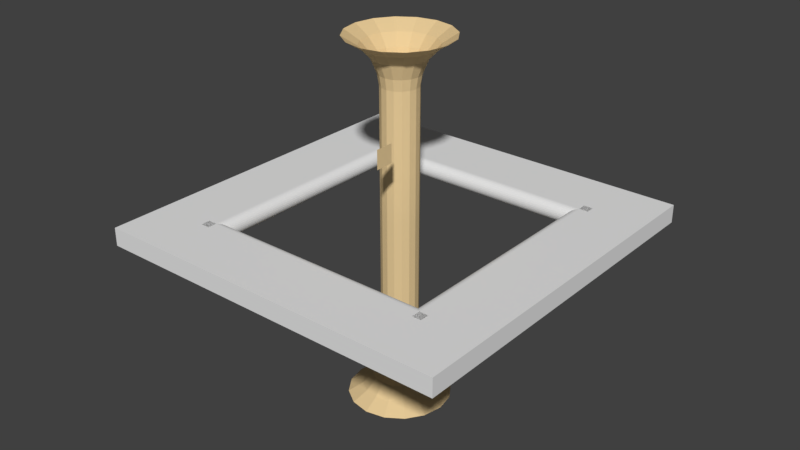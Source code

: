 # Source: mall.blend  (saved by Blender 2.78.0; exported with 4.5.12 LTS)
import bpy
from mathutils import Matrix  # noqa: F401  (used for matrix-valued properties, if any)

bpy.ops.wm.read_factory_settings(use_empty=True)
scene = bpy.context.scene
scene.name = 'Scene'

# ---- collections
col_collection_1 = bpy.data.collections.new('Collection 1'); scene.collection.children.link(col_collection_1)

# ---- materials (node trees are filled in below, after node groups)
mat_material_002 = bpy.data.materials.new('Material.002')
mat_material_002.alpha_threshold = 0.0
mat_material_002.use_transparent_shadow = False
mat_material_002.roughness = 0.5
mat_floor_mall = bpy.data.materials.new('FLOOR_MALL')
mat_floor_mall.alpha_threshold = 0.0
mat_floor_mall.use_transparent_shadow = False
mat_floor_mall.diffuse_color = (0.8, 0.5975, 0.3148, 1.0)
mat_floor_mall.roughness = 0.5

# ---- material node trees

# ---- world
world_world = bpy.data.worlds.new('World'); scene.world = world_world
world_world.color = (0.05088, 0.05088, 0.05088)
world_world.use_sun_shadow = False
world_world.sun_shadow_jitter_overblur = 0.0
world_world.cycles.sampling_method = 'MANUAL'

# ---- meshes
me_block_0_32_32_32_001 = bpy.data.meshes.new('Block_0_32_32_32.001')
me_block_0_32_32_32_001.from_pydata([(-16.0, -16.0, -16.0), (-16.0, -16.0, 16.0), (-16.0, 16.0, -16.0), (-16.0, 16.0, 16.0), (-16.0, -16.0, 0.0), (-16.0, 16.0, 0.0), (0.0, 16.0, 16.0), (0.0, -16.0, 16.0), (0.0, -16.0, 0.0), (0.0, 16.0, 0.0), (3.121, 16.0, 15.69), (3.121, -16.0, 15.69), (6.123, 16.0, 14.78), (6.123, -16.0, 14.78), (8.889, 16.0, 13.3), (8.889, -16.0, 13.3), (11.31, 16.0, 11.31), (11.31, -16.0, 11.31), (13.3, 16.0, 8.889), (13.3, -16.0, 8.889), (14.78, 16.0, 6.123), (14.78, -16.0, 6.123), (15.69, 16.0, 3.121), (15.69, -16.0, 3.121), (16.0, 16.0, 3.815e-06), (16.0, -16.0, 0.0), (15.69, 16.0, -3.121), (15.69, -16.0, -3.121), (14.78, 16.0, -6.123), (14.78, -16.0, -6.123), (13.3, 16.0, -8.889), (13.3, -16.0, -8.889), (11.31, 16.0, -11.31), (11.31, -16.0, -11.31), (8.889, 16.0, -13.3), (8.889, -16.0, -13.3), (6.123, 16.0, -14.78), (6.123, -16.0, -14.78), (3.121, 16.0, -15.69), (3.121, -16.0, -15.69), (-3.815e-06, 16.0, -16.0), (-3.815e-06, -16.0, -16.0)], [], [(4, 5, 2, 0), (8, 4, 0, 41), (7, 6, 3, 1), (7, 1, 4, 8), (1, 3, 5, 4), (3, 6, 9, 5), (0, 2, 40, 41), (5, 9, 40, 2), (6, 7, 11, 10), (10, 11, 13, 12), (12, 13, 15, 14), (14, 15, 17, 16), (16, 17, 19, 18), (18, 19, 21, 20), (20, 21, 23, 22), (22, 23, 25, 24), (24, 25, 27, 26), (26, 27, 29, 28), (28, 29, 31, 30), (30, 31, 33, 32), (32, 33, 35, 34), (34, 35, 37, 36), (36, 37, 39, 38), (38, 39, 41, 40), (9, 6, 10, 12, 14, 16, 18, 20, 22, 24, 26, 28, 30, 32, 34, 36, 38, 40), (7, 8, 41, 39, 37, 35, 33, 31, 29, 27, 25, 23, 21, 19, 17, 15, 13, 11)])
_uv = me_block_0_32_32_32_001.uv_layers.new(name='UVMap')
_uv.uv.foreach_set('vector', [0.0, 0.5, 1.0, 0.5, 1.0, 1.0, 0.0, 1.0, 0.5, 0.5, 1.0, 0.5, 1.0, 1.0, 0.5, 1.0, 0.0, 0.5, 1.0, 0.5, 1.0, 1.0, 0.0, 1.0, 0.5, 0.0, 1.0, 0.0, 1.0, 0.5, 0.5, 0.5, 0.0, 0.0, 1.0, 0.0, 1.0, 0.5, 0.0, 0.5, 0.0, 0.0, 0.5, 0.0, 0.5, 0.5, 0.0, 0.5, 0.0, 0.0, 1.0, 0.0, 1.0, 0.5, 0.0, 0.5, 0.0, 0.5, 0.5, 0.5, 0.5, 1.0, 0.0, 1.0, 0.0, 0.0, 0.0, 0.0, 0.0, 0.0, 0.0, 0.0, 0.0, 0.0, 0.0, 0.0, 0.0, 0.0, 0.0, 0.0, 0.0, 0.0, 0.0, 0.0, 0.0, 0.0, 0.0, 0.0, 0.0, 0.0, 0.0, 0.0, 0.0, 0.0, 0.0, 0.0, 0.0, 0.0, 0.0, 0.0, 0.0, 0.0, 0.0, 0.0, 0.0, 0.0, 0.0, 0.0, 0.0, 0.0, 0.0, 0.0, 0.0, 0.0, 0.0, 0.0, 0.0, 0.0, 0.0, 0.0, 0.0, 0.0, 0.0, 0.0, 0.0, 0.0, 0.0, 0.0, 0.0, 0.0, 0.0, 0.0, 0.0, 0.0, 0.0, 0.0, 0.0, 0.0, 0.0, 0.0, 0.0, 0.0, 0.0, 0.0, 0.0, 0.0, 0.0, 0.0, 0.0, 0.0, 0.0, 0.0, 0.0, 0.0, 0.0, 0.0, 0.0, 0.0, 0.0, 0.0, 0.0, 0.0, 0.0, 0.0, 0.0, 0.0, 0.0, 0.0, 0.0, 0.0, 0.0, 0.0, 0.0, 0.0, 0.0, 0.0, 0.0, 0.0, 0.0, 0.0, 0.0, 0.0, 0.0, 0.0, 0.0, 0.0, 0.0, 0.0, 0.0, 0.0, 0.0, 0.0, 0.5, 0.5, 0.0, 0.0, 0.0, 0.0, 0.0, 0.0, 0.0, 0.0, 0.0, 0.0, 0.0, 0.0, 0.0, 0.0, 0.0, 0.0, 0.0, 0.0, 0.0, 0.0, 0.0, 0.0, 0.0, 0.0, 0.0, 0.0, 0.0, 0.0, 0.0, 0.0, 0.0, 0.0, 0.5, 1.0, 0.0, 0.0, 0.5, 0.5, 0.0, 0.0, 0.0, 0.0, 0.0, 0.0, 0.0, 0.0, 0.0, 0.0, 0.0, 0.0, 0.0, 0.0, 0.0, 0.0, 0.0, 0.0, 0.0, 0.0, 0.0, 0.0, 0.0, 0.0, 0.0, 0.0, 0.0, 0.0, 0.0, 0.0, 0.0, 0.0])
me_block_0_32_32_32_001.materials.append(mat_material_002)
me_block_0_32_32_32_001.use_remesh_preserve_volume = False
me_block_0_32_32_32_001.use_remesh_preserve_attributes = False
me_block_0_32_32_32_001.use_mirror_vertex_groups = False
me_block_0_32_32_32_001.update()
me_block_0_32_32_32 = bpy.data.meshes.new('Block_0_32_32_32')
me_block_0_32_32_32.from_pydata([(-16.0, -16.0, -16.0), (-16.0, -16.0, 16.0), (-16.0, 16.0, -16.0), (-16.0, 16.0, 16.0), (16.0, -16.0, -16.0), (16.0, -16.0, 16.0), (16.0, 16.0, -16.0), (16.0, 16.0, 16.0)], [], [(1, 3, 2, 0), (3, 7, 6, 2), (7, 5, 4, 6), (5, 1, 0, 4), (0, 2, 6, 4), (5, 7, 3, 1)])
_uv = me_block_0_32_32_32.uv_layers.new(name='UVMap')
_uv.uv.foreach_set('vector', [0.0, 0.0, 1.0, 0.0, 1.0, 1.0, 0.0, 1.0, 0.0, 0.0, 1.0, 0.0, 1.0, 1.0, 0.0, 1.0, 0.0, 0.0, 1.0, 0.0, 1.0, 1.0, 0.0, 1.0, 0.0, 0.0, 1.0, 0.0, 1.0, 1.0, 0.0, 1.0, 0.0, 0.0, 1.0, 0.0, 1.0, 1.0, 0.0, 1.0, 0.0, 0.0, 1.0, 0.0, 1.0, 1.0, 0.0, 1.0])
me_block_0_32_32_32.materials.append(mat_material_002)
me_block_0_32_32_32.use_remesh_preserve_volume = False
me_block_0_32_32_32.use_remesh_preserve_attributes = False
me_block_0_32_32_32.use_mirror_vertex_groups = False
me_block_0_32_32_32.update()
me_cylinder_001 = bpy.data.meshes.new('Cylinder.001')
me_cylinder_001.from_pydata([(0.0, 32.0, -16.0), (0.0, 32.0, 16.0), (12.25, 29.56, -16.0), (12.25, 29.56, 16.0), (22.63, 22.63, -16.0), (22.63, 22.63, 16.0), (29.56, 12.25, -16.0), (29.56, 12.25, 16.0), (32.0, -1.399e-06, -16.0), (32.0, -1.399e-06, 16.0), (29.56, -12.25, -16.0), (29.56, -12.25, 16.0), (22.63, -22.63, -16.0), (22.63, -22.63, 16.0), (12.25, -29.56, -16.0), (12.25, -29.56, 16.0), (4.832e-06, -32.0, -16.0), (4.832e-06, -32.0, 16.0), (-12.25, -29.56, -16.0), (-12.25, -29.56, 16.0), (-22.63, -22.63, -16.0), (-22.63, -22.63, 16.0), (-29.56, -12.25, -16.0), (-29.56, -12.25, 16.0), (-32.0, 3.816e-07, -16.0), (-32.0, 3.816e-07, 16.0), (-29.56, 12.25, -16.0), (-29.56, 12.25, 16.0), (-22.63, 22.63, -16.0), (-22.63, 22.63, 16.0), (-12.25, 29.56, -16.0), (-12.25, 29.56, 16.0), (0.0, 35.2, -35.2), (13.47, 32.52, -35.2), (24.89, 24.89, -35.2), (32.52, 13.47, -35.2), (35.2, -1.539e-06, -35.2), (32.52, -13.47, -35.2), (24.89, -24.89, -35.2), (13.47, -32.52, -35.2), (5.315e-06, -35.2, -35.2), (-13.47, -32.52, -35.2), (-24.89, -24.89, -35.2), (-32.52, -13.47, -35.2), (-35.2, 4.198e-07, -35.2), (-32.52, 13.47, -35.2), (-24.89, 24.89, -35.2), (-13.47, 32.52, -35.2), (0.0, 45.76, -60.8), (17.51, 42.28, -60.8), (32.36, 32.36, -60.8), (42.28, 17.51, -60.8), (45.76, -2e-06, -60.8), (42.28, -17.51, -60.8), (32.36, -32.36, -60.8), (17.51, -42.28, -60.8), (6.91e-06, -45.76, -60.8), (-17.51, -42.28, -60.8), (-32.36, -32.36, -60.8), (-42.28, -17.51, -60.8), (-45.76, 5.457e-07, -60.8), (-42.28, 17.51, -60.8), (-32.36, 32.36, -60.8), (-17.51, 42.28, -60.8), (0.0, 64.06, -80.0), (24.52, 59.19, -80.0), (45.3, 45.3, -80.0), (59.19, 24.52, -80.0), (64.06, -2.8e-06, -80.0), (59.19, -24.52, -80.0), (45.3, -45.3, -80.0), (24.52, -59.19, -80.0), (9.673e-06, -64.06, -80.0), (-24.52, -59.19, -80.0), (-45.3, -45.3, -80.0), (-59.19, -24.52, -80.0), (-64.06, 7.64e-07, -80.0), (-59.19, 24.52, -80.0), (-45.3, 45.3, -80.0), (-24.52, 59.19, -80.0), (0.0, 89.69, -96.0), (34.32, 82.86, -96.0), (63.42, 63.42, -96.0), (82.86, 34.32, -96.0), (89.69, -3.92e-06, -96.0), (82.86, -34.32, -96.0), (63.42, -63.42, -96.0), (34.32, -82.86, -96.0), (1.354e-05, -89.69, -96.0), (-34.32, -82.86, -96.0), (-63.42, -63.42, -96.0), (-82.86, -34.32, -96.0), (-89.69, 1.07e-06, -96.0), (-82.86, 34.32, -96.0), (-63.42, 63.42, -96.0), (-34.32, 82.86, -96.0)], [], [(0, 1, 3, 2), (2, 3, 5, 4), (4, 5, 7, 6), (6, 7, 9, 8), (8, 9, 11, 10), (10, 11, 13, 12), (12, 13, 15, 14), (14, 15, 17, 16), (16, 17, 19, 18), (18, 19, 21, 20), (20, 21, 23, 22), (22, 23, 25, 24), (24, 25, 27, 26), (26, 27, 29, 28), (28, 29, 31, 30), (30, 31, 1, 0), (10, 12, 38, 37), (20, 22, 43, 42), (30, 0, 32, 47), (6, 8, 36, 35), (16, 18, 41, 40), (26, 28, 46, 45), (2, 4, 34, 33), (12, 14, 39, 38), (22, 24, 44, 43), (8, 10, 37, 36), (18, 20, 42, 41), (28, 30, 47, 46), (4, 6, 35, 34), (14, 16, 40, 39), (24, 26, 45, 44), (0, 2, 33, 32), (37, 38, 54, 53), (45, 46, 62, 61), (38, 39, 55, 54), (46, 47, 63, 62), (39, 40, 56, 55), (32, 33, 49, 48), (47, 32, 48, 63), (40, 41, 57, 56), (33, 34, 50, 49), (41, 42, 58, 57), (34, 35, 51, 50), (42, 43, 59, 58), (35, 36, 52, 51), (43, 44, 60, 59), (36, 37, 53, 52), (44, 45, 61, 60), (58, 59, 75, 74), (51, 52, 68, 67), (59, 60, 76, 75), (52, 53, 69, 68), (60, 61, 77, 76), (53, 54, 70, 69), (61, 62, 78, 77), (54, 55, 71, 70), (62, 63, 79, 78), (55, 56, 72, 71), (48, 49, 65, 64), (63, 48, 64, 79), (56, 57, 73, 72), (49, 50, 66, 65), (57, 58, 74, 73), (50, 51, 67, 66), (64, 65, 81, 80), (79, 64, 80, 95), (72, 73, 89, 88), (65, 66, 82, 81), (73, 74, 90, 89), (66, 67, 83, 82), (74, 75, 91, 90), (67, 68, 84, 83), (75, 76, 92, 91), (68, 69, 85, 84), (76, 77, 93, 92), (69, 70, 86, 85), (77, 78, 94, 93), (70, 71, 87, 86), (78, 79, 95, 94), (71, 72, 88, 87)])
_uv = me_cylinder_001.uv_layers.new(name='UVMap')
_uv.uv.foreach_set('vector', [0.0, 0.0, 1.0, 0.0, 1.0, 1.0, 0.0, 1.0, 0.0, 0.0, 1.0, 0.0, 1.0, 1.0, 0.0, 1.0, 0.0, 0.0, 1.0, 0.0, 1.0, 1.0, 0.0, 1.0, 0.0, 0.0, 1.0, 0.0, 1.0, 1.0, 0.0, 1.0, 0.0, 0.0, 1.0, 0.0, 1.0, 1.0, 0.0, 1.0, 0.0, 0.0, 1.0, 0.0, 1.0, 1.0, 0.0, 1.0, 0.0, 0.0, 1.0, 0.0, 1.0, 1.0, 0.0, 1.0, 0.0, 0.0, 1.0, 0.0, 1.0, 1.0, 0.0, 1.0, 0.0, 0.0, 1.0, 0.0, 1.0, 1.0, 0.0, 1.0, 0.0, 0.0, 1.0, 0.0, 1.0, 1.0, 0.0, 1.0, 0.0, 0.0, 1.0, 0.0, 1.0, 1.0, 0.0, 1.0, 0.0, 0.0, 1.0, 0.0, 1.0, 1.0, 0.0, 1.0, 0.0, 0.0, 1.0, 0.0, 1.0, 1.0, 0.0, 1.0, 0.0, 0.0, 1.0, 0.0, 1.0, 1.0, 0.0, 1.0, 0.0, 0.0, 1.0, 0.0, 1.0, 1.0, 0.0, 1.0, 0.0, 0.0, 1.0, 0.0, 1.0, 1.0, 0.0, 1.0, 0.0, 0.0, 1.0, 0.0, 1.0, 1.0, 0.0, 1.0, 0.0, 0.0, 1.0, 0.0, 1.0, 1.0, 0.0, 1.0, 0.0, 0.0, 1.0, 0.0, 1.0, 1.0, 0.0, 1.0, 0.0, 0.0, 1.0, 0.0, 1.0, 1.0, 0.0, 1.0, 0.0, 0.0, 1.0, 0.0, 1.0, 1.0, 0.0, 1.0, 0.0, 0.0, 1.0, 0.0, 1.0, 1.0, 0.0, 1.0, 0.0, 0.0, 1.0, 0.0, 1.0, 1.0, 0.0, 1.0, 0.0, 0.0, 1.0, 0.0, 1.0, 1.0, 0.0, 1.0, 0.0, 0.0, 1.0, 0.0, 1.0, 1.0, 0.0, 1.0, 0.0, 0.0, 1.0, 0.0, 1.0, 1.0, 0.0, 1.0, 0.0, 0.0, 1.0, 0.0, 1.0, 1.0, 0.0, 1.0, 0.0, 0.0, 1.0, 0.0, 1.0, 1.0, 0.0, 1.0, 0.0, 0.0, 1.0, 0.0, 1.0, 1.0, 0.0, 1.0, 0.0, 0.0, 1.0, 0.0, 1.0, 1.0, 0.0, 1.0, 0.0, 0.0, 1.0, 0.0, 1.0, 1.0, 0.0, 1.0, 0.0, 0.0, 1.0, 0.0, 1.0, 1.0, 0.0, 1.0, 0.0, 0.0, 1.0, 0.0, 1.0, 1.0, 0.0, 1.0, 0.0, 0.0, 1.0, 0.0, 1.0, 1.0, 0.0, 1.0, 0.0, 0.0, 1.0, 0.0, 1.0, 1.0, 0.0, 1.0, 0.0, 0.0, 1.0, 0.0, 1.0, 1.0, 0.0, 1.0, 0.0, 0.0, 1.0, 0.0, 1.0, 1.0, 0.0, 1.0, 0.0, 0.0, 1.0, 0.0, 1.0, 1.0, 0.0, 1.0, 0.0, 0.0, 1.0, 0.0, 1.0, 1.0, 0.0, 1.0, 0.0, 0.0, 1.0, 0.0, 1.0, 1.0, 0.0, 1.0, 0.0, 0.0, 1.0, 0.0, 1.0, 1.0, 0.0, 1.0, 0.0, 0.0, 1.0, 0.0, 1.0, 1.0, 0.0, 1.0, 0.0, 0.0, 1.0, 0.0, 1.0, 1.0, 0.0, 1.0, 0.0, 0.0, 1.0, 0.0, 1.0, 1.0, 0.0, 1.0, 0.0, 0.0, 1.0, 0.0, 1.0, 1.0, 0.0, 1.0, 0.0, 0.0, 1.0, 0.0, 1.0, 1.0, 0.0, 1.0, 0.0, 0.0, 1.0, 0.0, 1.0, 1.0, 0.0, 1.0, 0.0, 0.0, 1.0, 0.0, 1.0, 1.0, 0.0, 1.0, 0.0, 0.0, 1.0, 0.0, 1.0, 1.0, 0.0, 1.0, 0.0, 0.0, 1.0, 0.0, 1.0, 1.0, 0.0, 1.0, 0.0, 0.0, 1.0, 0.0, 1.0, 1.0, 0.0, 1.0, 0.0, 0.0, 1.0, 0.0, 1.0, 1.0, 0.0, 1.0, 0.0, 0.0, 1.0, 0.0, 1.0, 1.0, 0.0, 1.0, 0.0, 0.0, 1.0, 0.0, 1.0, 1.0, 0.0, 1.0, 0.0, 0.0, 1.0, 0.0, 1.0, 1.0, 0.0, 1.0, 0.0, 0.0, 1.0, 0.0, 1.0, 1.0, 0.0, 1.0, 0.0, 0.0, 1.0, 0.0, 1.0, 1.0, 0.0, 1.0, 0.0, 0.0, 1.0, 0.0, 1.0, 1.0, 0.0, 1.0, 0.0, 0.0, 1.0, 0.0, 1.0, 1.0, 0.0, 1.0, 0.0, 0.0, 1.0, 0.0, 1.0, 1.0, 0.0, 1.0, 0.0, 0.0, 1.0, 0.0, 1.0, 1.0, 0.0, 1.0, 0.0, 0.0, 1.0, 0.0, 1.0, 1.0, 0.0, 1.0, 0.0, 0.0, 1.0, 0.0, 1.0, 1.0, 0.0, 1.0, 0.0, 0.0, 1.0, 0.0, 1.0, 1.0, 0.0, 1.0, 0.0, 0.0, 1.0, 0.0, 1.0, 1.0, 0.0, 1.0, 0.0, 0.0, 1.0, 0.0, 1.0, 1.0, 0.0, 1.0, 0.0, 0.0, 1.0, 0.0, 1.0, 1.0, 0.0, 1.0, 0.0, 0.0, 1.0, 0.0, 1.0, 1.0, 0.0, 1.0, 0.0, 0.0, 1.0, 0.0, 1.0, 1.0, 0.0, 1.0, 0.0, 0.0, 1.0, 0.0, 1.0, 1.0, 0.0, 1.0, 0.0, 0.0, 1.0, 0.0, 1.0, 1.0, 0.0, 1.0, 0.0, 0.0, 1.0, 0.0, 1.0, 1.0, 0.0, 1.0, 0.0, 0.0, 1.0, 0.0, 1.0, 1.0, 0.0, 1.0, 0.0, 0.0, 1.0, 0.0, 1.0, 1.0, 0.0, 1.0, 0.0, 0.0, 1.0, 0.0, 1.0, 1.0, 0.0, 1.0, 0.0, 0.0, 1.0, 0.0, 1.0, 1.0, 0.0, 1.0, 0.0, 0.0, 1.0, 0.0, 1.0, 1.0, 0.0, 1.0, 0.0, 0.0, 1.0, 0.0, 1.0, 1.0, 0.0, 1.0, 0.0, 0.0, 1.0, 0.0, 1.0, 1.0, 0.0, 1.0, 0.0, 0.0, 1.0, 0.0, 1.0, 1.0, 0.0, 1.0])
me_cylinder_001.materials.append(mat_floor_mall)
me_cylinder_001.use_remesh_preserve_volume = False
me_cylinder_001.use_remesh_preserve_attributes = False
me_cylinder_001.use_mirror_vertex_groups = False
me_cylinder_001.update()
me_tube_32 = bpy.data.meshes.new('TUBE_32')
me_tube_32.from_pydata([(0.0, 32.0, -16.0), (0.0, 32.0, 16.0), (12.25, 29.56, -16.0), (12.25, 29.56, 16.0), (22.63, 22.63, -16.0), (22.63, 22.63, 16.0), (29.56, 12.25, -16.0), (29.56, 12.25, 16.0), (32.0, -1.399e-06, -16.0), (32.0, -1.399e-06, 16.0), (29.56, -12.25, -16.0), (29.56, -12.25, 16.0), (22.63, -22.63, -16.0), (22.63, -22.63, 16.0), (12.25, -29.56, -16.0), (12.25, -29.56, 16.0), (4.832e-06, -32.0, -16.0), (4.832e-06, -32.0, 16.0), (-12.25, -29.56, -16.0), (-12.25, -29.56, 16.0), (-22.63, -22.63, -16.0), (-22.63, -22.63, 16.0), (-29.56, -12.25, -16.0), (-29.56, -12.25, 16.0), (-32.0, 3.816e-07, -16.0), (-32.0, 3.816e-07, 16.0), (-29.56, 12.25, -16.0), (-29.56, 12.25, 16.0), (-22.63, 22.63, -16.0), (-22.63, 22.63, 16.0), (-12.25, 29.56, -16.0), (-12.25, 29.56, 16.0)], [], [(0, 1, 3, 2), (2, 3, 5, 4), (4, 5, 7, 6), (6, 7, 9, 8), (8, 9, 11, 10), (10, 11, 13, 12), (12, 13, 15, 14), (14, 15, 17, 16), (16, 17, 19, 18), (18, 19, 21, 20), (20, 21, 23, 22), (22, 23, 25, 24), (24, 25, 27, 26), (26, 27, 29, 28), (28, 29, 31, 30), (30, 31, 1, 0)])
_uv = me_tube_32.uv_layers.new(name='UVMap')
_uv.uv.foreach_set('vector', [0.0, 0.0, 1.0, 0.0, 1.0, 1.0, 0.0, 1.0, 0.0, 0.0, 1.0, 0.0, 1.0, 1.0, 0.0, 1.0, 0.0, 0.0, 1.0, 0.0, 1.0, 1.0, 0.0, 1.0, 0.0, 0.0, 1.0, 0.0, 1.0, 1.0, 0.0, 1.0, 0.0, 0.0, 1.0, 0.0, 1.0, 1.0, 0.0, 1.0, 0.0, 0.0, 1.0, 0.0, 1.0, 1.0, 0.0, 1.0, 0.0, 0.0, 1.0, 0.0, 1.0, 1.0, 0.0, 1.0, 0.0, 0.0, 1.0, 0.0, 1.0, 1.0, 0.0, 1.0, 0.0, 0.0, 1.0, 0.0, 1.0, 1.0, 0.0, 1.0, 0.0, 0.0, 1.0, 0.0, 1.0, 1.0, 0.0, 1.0, 0.0, 0.0, 1.0, 0.0, 1.0, 1.0, 0.0, 1.0, 0.0, 0.0, 1.0, 0.0, 1.0, 1.0, 0.0, 1.0, 0.0, 0.0, 1.0, 0.0, 1.0, 1.0, 0.0, 1.0, 0.0, 0.0, 1.0, 0.0, 1.0, 1.0, 0.0, 1.0, 0.0, 0.0, 1.0, 0.0, 1.0, 1.0, 0.0, 1.0, 0.0, 0.0, 1.0, 0.0, 1.0, 1.0, 0.0, 1.0])
me_tube_32.materials.append(mat_floor_mall)
me_tube_32.use_remesh_preserve_volume = False
me_tube_32.use_remesh_preserve_attributes = False
me_tube_32.use_mirror_vertex_groups = False
me_tube_32.update()
me_cube_005 = bpy.data.meshes.new('Cube.005')
me_cube_005.from_pydata([(-0.4801, -0.4801, -0.4801), (-0.4801, -0.4801, 18.73), (-0.4801, 18.73, -0.4801), (-0.4801, 18.73, 18.73), (18.73, -0.4801, -0.4801), (18.73, -0.4801, 18.73), (18.73, 18.73, -0.4801), (18.73, 18.73, 18.73)], [(2, 4), (0, 6)], [(0, 2, 3, 1), (2, 6, 7, 3), (6, 4, 5, 7), (4, 0, 1, 5), (2, 0, 4, 6), (7, 5, 1, 3)])
me_cube_005.use_remesh_preserve_volume = False
me_cube_005.use_remesh_preserve_attributes = False
me_cube_005.use_mirror_vertex_groups = False
me_cube_005.update()
me_cube = bpy.data.meshes.new('Cube')
me_cube.from_pydata([(-16.0, -16.0, -16.0), (-16.0, 16.0, -16.0), (16.0, -16.0, -16.0), (16.0, 16.0, -16.0)], [], [(1, 0, 2, 3)])
_uv = me_cube.uv_layers.new(name='UVMap')
_uv.uv.foreach_set('vector', [-2.98e-07, -2.98e-07, 1.0, -2.98e-07, 1.0, 1.0, -2.98e-07, 1.0])
me_cube.materials.append(mat_floor_mall)
me_cube.use_remesh_preserve_volume = False
me_cube.use_remesh_preserve_attributes = False
me_cube.use_mirror_vertex_groups = False
me_cube.update()

# ---- objects
ob_block_round_055 = bpy.data.objects.new('BLOCK_ROUND.055', me_block_0_32_32_32_001)
ob_block_round_054 = bpy.data.objects.new('BLOCK_ROUND.054', me_block_0_32_32_32_001)
ob_block_round_053 = bpy.data.objects.new('BLOCK_ROUND.053', me_block_0_32_32_32_001)
ob_block_round_052 = bpy.data.objects.new('BLOCK_ROUND.052', me_block_0_32_32_32_001)
ob_block_round_051 = bpy.data.objects.new('BLOCK_ROUND.051', me_block_0_32_32_32_001)
ob_block_round_050 = bpy.data.objects.new('BLOCK_ROUND.050', me_block_0_32_32_32_001)
ob_block_round_049 = bpy.data.objects.new('BLOCK_ROUND.049', me_block_0_32_32_32_001)
ob_block_round_048 = bpy.data.objects.new('BLOCK_ROUND.048', me_block_0_32_32_32_001)
ob_block_round_047 = bpy.data.objects.new('BLOCK_ROUND.047', me_block_0_32_32_32_001)
ob_block_round_046 = bpy.data.objects.new('BLOCK_ROUND.046', me_block_0_32_32_32_001)
ob_block_round_045 = bpy.data.objects.new('BLOCK_ROUND.045', me_block_0_32_32_32_001)
ob_block_round_044 = bpy.data.objects.new('BLOCK_ROUND.044', me_block_0_32_32_32_001)
ob_block_round_043 = bpy.data.objects.new('BLOCK_ROUND.043', me_block_0_32_32_32_001)
ob_block_round_042 = bpy.data.objects.new('BLOCK_ROUND.042', me_block_0_32_32_32_001)
ob_block_round_041 = bpy.data.objects.new('BLOCK_ROUND.041', me_block_0_32_32_32_001)
ob_block_round_040 = bpy.data.objects.new('BLOCK_ROUND.040', me_block_0_32_32_32_001)
ob_block_round_039 = bpy.data.objects.new('BLOCK_ROUND.039', me_block_0_32_32_32_001)
ob_block_round_038 = bpy.data.objects.new('BLOCK_ROUND.038', me_block_0_32_32_32_001)
ob_block_round_037 = bpy.data.objects.new('BLOCK_ROUND.037', me_block_0_32_32_32_001)
ob_block_round_036 = bpy.data.objects.new('BLOCK_ROUND.036', me_block_0_32_32_32_001)
ob_block_round_035 = bpy.data.objects.new('BLOCK_ROUND.035', me_block_0_32_32_32_001)
ob_block_round_034 = bpy.data.objects.new('BLOCK_ROUND.034', me_block_0_32_32_32_001)
ob_block_round_033 = bpy.data.objects.new('BLOCK_ROUND.033', me_block_0_32_32_32_001)
ob_block_round_032 = bpy.data.objects.new('BLOCK_ROUND.032', me_block_0_32_32_32_001)
ob_block_round_031 = bpy.data.objects.new('BLOCK_ROUND.031', me_block_0_32_32_32_001)
ob_block_round_030 = bpy.data.objects.new('BLOCK_ROUND.030', me_block_0_32_32_32_001)
ob_block_round_029 = bpy.data.objects.new('BLOCK_ROUND.029', me_block_0_32_32_32_001)
ob_block_round_028 = bpy.data.objects.new('BLOCK_ROUND.028', me_block_0_32_32_32_001)
ob_block_round_027 = bpy.data.objects.new('BLOCK_ROUND.027', me_block_0_32_32_32_001)
ob_block_round_026 = bpy.data.objects.new('BLOCK_ROUND.026', me_block_0_32_32_32_001)
ob_block_round_025 = bpy.data.objects.new('BLOCK_ROUND.025', me_block_0_32_32_32_001)
ob_block_round_024 = bpy.data.objects.new('BLOCK_ROUND.024', me_block_0_32_32_32_001)
ob_block_round_023 = bpy.data.objects.new('BLOCK_ROUND.023', me_block_0_32_32_32_001)
ob_block_round_022 = bpy.data.objects.new('BLOCK_ROUND.022', me_block_0_32_32_32_001)
ob_block_round_021 = bpy.data.objects.new('BLOCK_ROUND.021', me_block_0_32_32_32_001)
ob_block_round_020 = bpy.data.objects.new('BLOCK_ROUND.020', me_block_0_32_32_32_001)
ob_block_round_019 = bpy.data.objects.new('BLOCK_ROUND.019', me_block_0_32_32_32_001)
ob_block_round_018 = bpy.data.objects.new('BLOCK_ROUND.018', me_block_0_32_32_32_001)
ob_block_round_017 = bpy.data.objects.new('BLOCK_ROUND.017', me_block_0_32_32_32_001)
ob_block_round_016 = bpy.data.objects.new('BLOCK_ROUND.016', me_block_0_32_32_32_001)
ob_block_round_015 = bpy.data.objects.new('BLOCK_ROUND.015', me_block_0_32_32_32_001)
ob_block_round_014 = bpy.data.objects.new('BLOCK_ROUND.014', me_block_0_32_32_32_001)
ob_block_round_013 = bpy.data.objects.new('BLOCK_ROUND.013', me_block_0_32_32_32_001)
ob_block_round_012 = bpy.data.objects.new('BLOCK_ROUND.012', me_block_0_32_32_32_001)
ob_block_0_32_32_32_256 = bpy.data.objects.new('Block_0_32_32_32.256', me_block_0_32_32_32)
ob_block_round_011 = bpy.data.objects.new('BLOCK_ROUND.011', me_block_0_32_32_32_001)
ob_block_round_010 = bpy.data.objects.new('BLOCK_ROUND.010', me_block_0_32_32_32_001)
ob_block_round_009 = bpy.data.objects.new('BLOCK_ROUND.009', me_block_0_32_32_32_001)
ob_block_round_008 = bpy.data.objects.new('BLOCK_ROUND.008', me_block_0_32_32_32_001)
ob_block_round_007 = bpy.data.objects.new('BLOCK_ROUND.007', me_block_0_32_32_32_001)
ob_block_round_006 = bpy.data.objects.new('BLOCK_ROUND.006', me_block_0_32_32_32_001)
ob_block_round_005 = bpy.data.objects.new('BLOCK_ROUND.005', me_block_0_32_32_32_001)
ob_block_round_004 = bpy.data.objects.new('BLOCK_ROUND.004', me_block_0_32_32_32_001)
ob_block_round_003 = bpy.data.objects.new('BLOCK_ROUND.003', me_block_0_32_32_32_001)
ob_block_round_002 = bpy.data.objects.new('BLOCK_ROUND.002', me_block_0_32_32_32_001)
ob_block_round_001 = bpy.data.objects.new('BLOCK_ROUND.001', me_block_0_32_32_32_001)
ob_block_round = bpy.data.objects.new('BLOCK_ROUND', me_block_0_32_32_32_001)
ob_block_0_32_32_32_255 = bpy.data.objects.new('Block_0_32_32_32.255', me_block_0_32_32_32)
ob_block_0_32_32_32_254 = bpy.data.objects.new('Block_0_32_32_32.254', me_block_0_32_32_32)
ob_block_0_32_32_32_253 = bpy.data.objects.new('Block_0_32_32_32.253', me_block_0_32_32_32)
ob_block_0_32_32_32_250 = bpy.data.objects.new('Block_0_32_32_32.250', me_block_0_32_32_32)
ob_block_0_32_32_32_249 = bpy.data.objects.new('Block_0_32_32_32.249', me_block_0_32_32_32)
ob_block_0_32_32_32_248 = bpy.data.objects.new('Block_0_32_32_32.248', me_block_0_32_32_32)
ob_block_0_32_32_32_246 = bpy.data.objects.new('Block_0_32_32_32.246', me_block_0_32_32_32)
ob_block_0_32_32_32_245 = bpy.data.objects.new('Block_0_32_32_32.245', me_block_0_32_32_32)
ob_block_0_32_32_32_244 = bpy.data.objects.new('Block_0_32_32_32.244', me_block_0_32_32_32)
ob_block_0_32_32_32_243 = bpy.data.objects.new('Block_0_32_32_32.243', me_block_0_32_32_32)
ob_block_0_32_32_32_242 = bpy.data.objects.new('Block_0_32_32_32.242', me_block_0_32_32_32)
ob_block_0_32_32_32_241 = bpy.data.objects.new('Block_0_32_32_32.241', me_block_0_32_32_32)
ob_block_0_32_32_32_238 = bpy.data.objects.new('Block_0_32_32_32.238', me_block_0_32_32_32)
ob_block_0_32_32_32_237 = bpy.data.objects.new('Block_0_32_32_32.237', me_block_0_32_32_32)
ob_block_0_32_32_32_236 = bpy.data.objects.new('Block_0_32_32_32.236', me_block_0_32_32_32)
ob_block_0_32_32_32_235 = bpy.data.objects.new('Block_0_32_32_32.235', me_block_0_32_32_32)
ob_block_0_32_32_32_234 = bpy.data.objects.new('Block_0_32_32_32.234', me_block_0_32_32_32)
ob_block_0_32_32_32_233 = bpy.data.objects.new('Block_0_32_32_32.233', me_block_0_32_32_32)
ob_block_0_32_32_32_230 = bpy.data.objects.new('Block_0_32_32_32.230', me_block_0_32_32_32)
ob_block_0_32_32_32_229 = bpy.data.objects.new('Block_0_32_32_32.229', me_block_0_32_32_32)
ob_block_0_32_32_32_228 = bpy.data.objects.new('Block_0_32_32_32.228', me_block_0_32_32_32)
ob_block_0_32_32_32_227 = bpy.data.objects.new('Block_0_32_32_32.227', me_block_0_32_32_32)
ob_block_0_32_32_32_226 = bpy.data.objects.new('Block_0_32_32_32.226', me_block_0_32_32_32)
ob_block_0_32_32_32_225 = bpy.data.objects.new('Block_0_32_32_32.225', me_block_0_32_32_32)
ob_block_0_32_32_32_222 = bpy.data.objects.new('Block_0_32_32_32.222', me_block_0_32_32_32)
ob_block_0_32_32_32_221 = bpy.data.objects.new('Block_0_32_32_32.221', me_block_0_32_32_32)
ob_block_0_32_32_32_220 = bpy.data.objects.new('Block_0_32_32_32.220', me_block_0_32_32_32)
ob_block_0_32_32_32_219 = bpy.data.objects.new('Block_0_32_32_32.219', me_block_0_32_32_32)
ob_block_0_32_32_32_218 = bpy.data.objects.new('Block_0_32_32_32.218', me_block_0_32_32_32)
ob_block_0_32_32_32_217 = bpy.data.objects.new('Block_0_32_32_32.217', me_block_0_32_32_32)
ob_block_0_32_32_32_214 = bpy.data.objects.new('Block_0_32_32_32.214', me_block_0_32_32_32)
ob_block_0_32_32_32_213 = bpy.data.objects.new('Block_0_32_32_32.213', me_block_0_32_32_32)
ob_block_0_32_32_32_212 = bpy.data.objects.new('Block_0_32_32_32.212', me_block_0_32_32_32)
ob_block_0_32_32_32_211 = bpy.data.objects.new('Block_0_32_32_32.211', me_block_0_32_32_32)
ob_block_0_32_32_32_210 = bpy.data.objects.new('Block_0_32_32_32.210', me_block_0_32_32_32)
ob_block_0_32_32_32_209 = bpy.data.objects.new('Block_0_32_32_32.209', me_block_0_32_32_32)
ob_block_0_32_32_32_207 = bpy.data.objects.new('Block_0_32_32_32.207', me_block_0_32_32_32)
ob_block_0_32_32_32_206 = bpy.data.objects.new('Block_0_32_32_32.206', me_block_0_32_32_32)
ob_block_0_32_32_32_205 = bpy.data.objects.new('Block_0_32_32_32.205', me_block_0_32_32_32)
ob_block_0_32_32_32_202 = bpy.data.objects.new('Block_0_32_32_32.202', me_block_0_32_32_32)
ob_block_0_32_32_32_201 = bpy.data.objects.new('Block_0_32_32_32.201', me_block_0_32_32_32)
ob_block_0_32_32_32_200 = bpy.data.objects.new('Block_0_32_32_32.200', me_block_0_32_32_32)
ob_block_0_32_32_32_199 = bpy.data.objects.new('Block_0_32_32_32.199', me_block_0_32_32_32)
ob_block_0_32_32_32_198 = bpy.data.objects.new('Block_0_32_32_32.198', me_block_0_32_32_32)
ob_block_0_32_32_32_197 = bpy.data.objects.new('Block_0_32_32_32.197', me_block_0_32_32_32)
ob_block_0_32_32_32_194 = bpy.data.objects.new('Block_0_32_32_32.194', me_block_0_32_32_32)
ob_block_0_32_32_32_193 = bpy.data.objects.new('Block_0_32_32_32.193', me_block_0_32_32_32)
ob_block_0_32_32_32_192 = bpy.data.objects.new('Block_0_32_32_32.192', me_block_0_32_32_32)
ob_block_0_32_32_32_191 = bpy.data.objects.new('Block_0_32_32_32.191', me_block_0_32_32_32)
ob_block_0_32_32_32_190 = bpy.data.objects.new('Block_0_32_32_32.190', me_block_0_32_32_32)
ob_block_0_32_32_32_189 = bpy.data.objects.new('Block_0_32_32_32.189', me_block_0_32_32_32)
ob_block_0_32_32_32_186 = bpy.data.objects.new('Block_0_32_32_32.186', me_block_0_32_32_32)
ob_block_0_32_32_32_185 = bpy.data.objects.new('Block_0_32_32_32.185', me_block_0_32_32_32)
ob_block_0_32_32_32_184 = bpy.data.objects.new('Block_0_32_32_32.184', me_block_0_32_32_32)
ob_block_0_32_32_32_183 = bpy.data.objects.new('Block_0_32_32_32.183', me_block_0_32_32_32)
ob_block_0_32_32_32_182 = bpy.data.objects.new('Block_0_32_32_32.182', me_block_0_32_32_32)
ob_block_0_32_32_32_181 = bpy.data.objects.new('Block_0_32_32_32.181', me_block_0_32_32_32)
ob_block_0_32_32_32_178 = bpy.data.objects.new('Block_0_32_32_32.178', me_block_0_32_32_32)
ob_block_0_32_32_32_177 = bpy.data.objects.new('Block_0_32_32_32.177', me_block_0_32_32_32)
ob_block_0_32_32_32_176 = bpy.data.objects.new('Block_0_32_32_32.176', me_block_0_32_32_32)
ob_block_0_32_32_32_175 = bpy.data.objects.new('Block_0_32_32_32.175', me_block_0_32_32_32)
ob_block_0_32_32_32_174 = bpy.data.objects.new('Block_0_32_32_32.174', me_block_0_32_32_32)
ob_block_0_32_32_32_173 = bpy.data.objects.new('Block_0_32_32_32.173', me_block_0_32_32_32)
ob_block_0_32_32_32_170 = bpy.data.objects.new('Block_0_32_32_32.170', me_block_0_32_32_32)
ob_block_0_32_32_32_169 = bpy.data.objects.new('Block_0_32_32_32.169', me_block_0_32_32_32)
ob_block_0_32_32_32_168 = bpy.data.objects.new('Block_0_32_32_32.168', me_block_0_32_32_32)
ob_block_0_32_32_32_166 = bpy.data.objects.new('Block_0_32_32_32.166', me_block_0_32_32_32)
ob_block_0_32_32_32_165 = bpy.data.objects.new('Block_0_32_32_32.165', me_block_0_32_32_32)
ob_block_0_32_32_32_164 = bpy.data.objects.new('Block_0_32_32_32.164', me_block_0_32_32_32)
ob_block_0_32_32_32_163 = bpy.data.objects.new('Block_0_32_32_32.163', me_block_0_32_32_32)
ob_block_0_32_32_32_162 = bpy.data.objects.new('Block_0_32_32_32.162', me_block_0_32_32_32)
ob_block_0_32_32_32_161 = bpy.data.objects.new('Block_0_32_32_32.161', me_block_0_32_32_32)
ob_block_0_32_32_32_159 = bpy.data.objects.new('Block_0_32_32_32.159', me_block_0_32_32_32)
ob_block_0_32_32_32_158 = bpy.data.objects.new('Block_0_32_32_32.158', me_block_0_32_32_32)
ob_block_0_32_32_32_157 = bpy.data.objects.new('Block_0_32_32_32.157', me_block_0_32_32_32)
ob_block_0_32_32_32_156 = bpy.data.objects.new('Block_0_32_32_32.156', me_block_0_32_32_32)
ob_block_0_32_32_32_155 = bpy.data.objects.new('Block_0_32_32_32.155', me_block_0_32_32_32)
ob_block_0_32_32_32_154 = bpy.data.objects.new('Block_0_32_32_32.154', me_block_0_32_32_32)
ob_block_0_32_32_32_153 = bpy.data.objects.new('Block_0_32_32_32.153', me_block_0_32_32_32)
ob_block_0_32_32_32_152 = bpy.data.objects.new('Block_0_32_32_32.152', me_block_0_32_32_32)
ob_block_0_32_32_32_151 = bpy.data.objects.new('Block_0_32_32_32.151', me_block_0_32_32_32)
ob_block_0_32_32_32_150 = bpy.data.objects.new('Block_0_32_32_32.150', me_block_0_32_32_32)
ob_block_0_32_32_32_149 = bpy.data.objects.new('Block_0_32_32_32.149', me_block_0_32_32_32)
ob_block_0_32_32_32_148 = bpy.data.objects.new('Block_0_32_32_32.148', me_block_0_32_32_32)
ob_block_0_32_32_32_147 = bpy.data.objects.new('Block_0_32_32_32.147', me_block_0_32_32_32)
ob_block_0_32_32_32_146 = bpy.data.objects.new('Block_0_32_32_32.146', me_block_0_32_32_32)
ob_block_0_32_32_32_145 = bpy.data.objects.new('Block_0_32_32_32.145', me_block_0_32_32_32)
ob_block_0_32_32_32_142 = bpy.data.objects.new('Block_0_32_32_32.142', me_block_0_32_32_32)
ob_block_0_32_32_32_141 = bpy.data.objects.new('Block_0_32_32_32.141', me_block_0_32_32_32)
ob_block_0_32_32_32_140 = bpy.data.objects.new('Block_0_32_32_32.140', me_block_0_32_32_32)
ob_block_0_32_32_32_139 = bpy.data.objects.new('Block_0_32_32_32.139', me_block_0_32_32_32)
ob_block_0_32_32_32_138 = bpy.data.objects.new('Block_0_32_32_32.138', me_block_0_32_32_32)
ob_block_0_32_32_32_137 = bpy.data.objects.new('Block_0_32_32_32.137', me_block_0_32_32_32)
ob_block_0_32_32_32_134 = bpy.data.objects.new('Block_0_32_32_32.134', me_block_0_32_32_32)
ob_block_0_32_32_32_133 = bpy.data.objects.new('Block_0_32_32_32.133', me_block_0_32_32_32)
ob_block_0_32_32_32_132 = bpy.data.objects.new('Block_0_32_32_32.132', me_block_0_32_32_32)
ob_block_0_32_32_32_131 = bpy.data.objects.new('Block_0_32_32_32.131', me_block_0_32_32_32)
ob_block_0_32_32_32_130 = bpy.data.objects.new('Block_0_32_32_32.130', me_block_0_32_32_32)
ob_block_0_32_32_32_129 = bpy.data.objects.new('Block_0_32_32_32.129', me_block_0_32_32_32)
ob_block_0_32_32_32_126 = bpy.data.objects.new('Block_0_32_32_32.126', me_block_0_32_32_32)
ob_block_0_32_32_32_125 = bpy.data.objects.new('Block_0_32_32_32.125', me_block_0_32_32_32)
ob_block_0_32_32_32_124 = bpy.data.objects.new('Block_0_32_32_32.124', me_block_0_32_32_32)
ob_block_0_32_32_32_123 = bpy.data.objects.new('Block_0_32_32_32.123', me_block_0_32_32_32)
ob_block_0_32_32_32_122 = bpy.data.objects.new('Block_0_32_32_32.122', me_block_0_32_32_32)
ob_block_0_32_32_32_121 = bpy.data.objects.new('Block_0_32_32_32.121', me_block_0_32_32_32)
ob_block_0_32_32_32_118 = bpy.data.objects.new('Block_0_32_32_32.118', me_block_0_32_32_32)
ob_block_0_32_32_32_117 = bpy.data.objects.new('Block_0_32_32_32.117', me_block_0_32_32_32)
ob_block_0_32_32_32_116 = bpy.data.objects.new('Block_0_32_32_32.116', me_block_0_32_32_32)
ob_block_0_32_32_32_115 = bpy.data.objects.new('Block_0_32_32_32.115', me_block_0_32_32_32)
ob_block_0_32_32_32_114 = bpy.data.objects.new('Block_0_32_32_32.114', me_block_0_32_32_32)
ob_block_0_32_32_32_113 = bpy.data.objects.new('Block_0_32_32_32.113', me_block_0_32_32_32)
ob_block_0_32_32_32_110 = bpy.data.objects.new('Block_0_32_32_32.110', me_block_0_32_32_32)
ob_block_0_32_32_32_109 = bpy.data.objects.new('Block_0_32_32_32.109', me_block_0_32_32_32)
ob_block_0_32_32_32_108 = bpy.data.objects.new('Block_0_32_32_32.108', me_block_0_32_32_32)
ob_block_0_32_32_32_107 = bpy.data.objects.new('Block_0_32_32_32.107', me_block_0_32_32_32)
ob_block_0_32_32_32_106 = bpy.data.objects.new('Block_0_32_32_32.106', me_block_0_32_32_32)
ob_block_0_32_32_32_105 = bpy.data.objects.new('Block_0_32_32_32.105', me_block_0_32_32_32)
ob_block_0_32_32_32_102 = bpy.data.objects.new('Block_0_32_32_32.102', me_block_0_32_32_32)
ob_block_0_32_32_32_101 = bpy.data.objects.new('Block_0_32_32_32.101', me_block_0_32_32_32)
ob_block_0_32_32_32_100 = bpy.data.objects.new('Block_0_32_32_32.100', me_block_0_32_32_32)
ob_block_0_32_32_32_099 = bpy.data.objects.new('Block_0_32_32_32.099', me_block_0_32_32_32)
ob_block_0_32_32_32_098 = bpy.data.objects.new('Block_0_32_32_32.098', me_block_0_32_32_32)
ob_block_0_32_32_32_097 = bpy.data.objects.new('Block_0_32_32_32.097', me_block_0_32_32_32)
ob_block_0_32_32_32_094 = bpy.data.objects.new('Block_0_32_32_32.094', me_block_0_32_32_32)
ob_block_0_32_32_32_093 = bpy.data.objects.new('Block_0_32_32_32.093', me_block_0_32_32_32)
ob_block_0_32_32_32_092 = bpy.data.objects.new('Block_0_32_32_32.092', me_block_0_32_32_32)
ob_block_0_32_32_32_091 = bpy.data.objects.new('Block_0_32_32_32.091', me_block_0_32_32_32)
ob_block_0_32_32_32_090 = bpy.data.objects.new('Block_0_32_32_32.090', me_block_0_32_32_32)
ob_block_0_32_32_32_089 = bpy.data.objects.new('Block_0_32_32_32.089', me_block_0_32_32_32)
ob_block_0_32_32_32_087 = bpy.data.objects.new('Block_0_32_32_32.087', me_block_0_32_32_32)
ob_block_0_32_32_32_086 = bpy.data.objects.new('Block_0_32_32_32.086', me_block_0_32_32_32)
ob_block_0_32_32_32_085 = bpy.data.objects.new('Block_0_32_32_32.085', me_block_0_32_32_32)
ob_block_0_32_32_32_084 = bpy.data.objects.new('Block_0_32_32_32.084', me_block_0_32_32_32)
ob_block_0_32_32_32_083 = bpy.data.objects.new('Block_0_32_32_32.083', me_block_0_32_32_32)
ob_block_0_32_32_32_082 = bpy.data.objects.new('Block_0_32_32_32.082', me_block_0_32_32_32)
ob_block_0_32_32_32_081 = bpy.data.objects.new('Block_0_32_32_32.081', me_block_0_32_32_32)
ob_block_0_32_32_32_080 = bpy.data.objects.new('Block_0_32_32_32.080', me_block_0_32_32_32)
ob_block_0_32_32_32_079 = bpy.data.objects.new('Block_0_32_32_32.079', me_block_0_32_32_32)
ob_block_0_32_32_32_078 = bpy.data.objects.new('Block_0_32_32_32.078', me_block_0_32_32_32)
ob_block_0_32_32_32_077 = bpy.data.objects.new('Block_0_32_32_32.077', me_block_0_32_32_32)
ob_block_0_32_32_32_076 = bpy.data.objects.new('Block_0_32_32_32.076', me_block_0_32_32_32)
ob_block_0_32_32_32_075 = bpy.data.objects.new('Block_0_32_32_32.075', me_block_0_32_32_32)
ob_block_0_32_32_32_074 = bpy.data.objects.new('Block_0_32_32_32.074', me_block_0_32_32_32)
ob_block_0_32_32_32_073 = bpy.data.objects.new('Block_0_32_32_32.073', me_block_0_32_32_32)
ob_block_0_32_32_32_072 = bpy.data.objects.new('Block_0_32_32_32.072', me_block_0_32_32_32)
ob_block_0_32_32_32_071 = bpy.data.objects.new('Block_0_32_32_32.071', me_block_0_32_32_32)
ob_block_0_32_32_32_070 = bpy.data.objects.new('Block_0_32_32_32.070', me_block_0_32_32_32)
ob_block_0_32_32_32_069 = bpy.data.objects.new('Block_0_32_32_32.069', me_block_0_32_32_32)
ob_block_0_32_32_32_066 = bpy.data.objects.new('Block_0_32_32_32.066', me_block_0_32_32_32)
ob_block_0_32_32_32_065 = bpy.data.objects.new('Block_0_32_32_32.065', me_block_0_32_32_32)
ob_block_0_32_32_32_064 = bpy.data.objects.new('Block_0_32_32_32.064', me_block_0_32_32_32)
ob_block_0_32_32_32_063 = bpy.data.objects.new('Block_0_32_32_32.063', me_block_0_32_32_32)
ob_block_0_32_32_32_062 = bpy.data.objects.new('Block_0_32_32_32.062', me_block_0_32_32_32)
ob_block_0_32_32_32_061 = bpy.data.objects.new('Block_0_32_32_32.061', me_block_0_32_32_32)
ob_block_0_32_32_32_060 = bpy.data.objects.new('Block_0_32_32_32.060', me_block_0_32_32_32)
ob_block_0_32_32_32_058 = bpy.data.objects.new('Block_0_32_32_32.058', me_block_0_32_32_32)
ob_block_0_32_32_32_057 = bpy.data.objects.new('Block_0_32_32_32.057', me_block_0_32_32_32)
ob_block_0_32_32_32_056 = bpy.data.objects.new('Block_0_32_32_32.056', me_block_0_32_32_32)
ob_block_0_32_32_32_055 = bpy.data.objects.new('Block_0_32_32_32.055', me_block_0_32_32_32)
ob_block_0_32_32_32_054 = bpy.data.objects.new('Block_0_32_32_32.054', me_block_0_32_32_32)
ob_block_0_32_32_32_053 = bpy.data.objects.new('Block_0_32_32_32.053', me_block_0_32_32_32)
ob_block_0_32_32_32_050 = bpy.data.objects.new('Block_0_32_32_32.050', me_block_0_32_32_32)
ob_block_0_32_32_32_049 = bpy.data.objects.new('Block_0_32_32_32.049', me_block_0_32_32_32)
ob_block_0_32_32_32_048 = bpy.data.objects.new('Block_0_32_32_32.048', me_block_0_32_32_32)
ob_block_0_32_32_32_047 = bpy.data.objects.new('Block_0_32_32_32.047', me_block_0_32_32_32)
ob_block_0_32_32_32_046 = bpy.data.objects.new('Block_0_32_32_32.046', me_block_0_32_32_32)
ob_block_0_32_32_32_045 = bpy.data.objects.new('Block_0_32_32_32.045', me_block_0_32_32_32)
ob_block_0_32_32_32_042 = bpy.data.objects.new('Block_0_32_32_32.042', me_block_0_32_32_32)
ob_block_0_32_32_32_041 = bpy.data.objects.new('Block_0_32_32_32.041', me_block_0_32_32_32)
ob_block_0_32_32_32_040 = bpy.data.objects.new('Block_0_32_32_32.040', me_block_0_32_32_32)
ob_block_0_32_32_32_039 = bpy.data.objects.new('Block_0_32_32_32.039', me_block_0_32_32_32)
ob_block_0_32_32_32_038 = bpy.data.objects.new('Block_0_32_32_32.038', me_block_0_32_32_32)
ob_block_0_32_32_32_037 = bpy.data.objects.new('Block_0_32_32_32.037', me_block_0_32_32_32)
ob_block_0_32_32_32_034 = bpy.data.objects.new('Block_0_32_32_32.034', me_block_0_32_32_32)
ob_block_0_32_32_32_033 = bpy.data.objects.new('Block_0_32_32_32.033', me_block_0_32_32_32)
ob_block_0_32_32_32_032 = bpy.data.objects.new('Block_0_32_32_32.032', me_block_0_32_32_32)
ob_block_0_32_32_32_031 = bpy.data.objects.new('Block_0_32_32_32.031', me_block_0_32_32_32)
ob_block_0_32_32_32_030 = bpy.data.objects.new('Block_0_32_32_32.030', me_block_0_32_32_32)
ob_block_0_32_32_32_029 = bpy.data.objects.new('Block_0_32_32_32.029', me_block_0_32_32_32)
ob_block_0_32_32_32_026 = bpy.data.objects.new('Block_0_32_32_32.026', me_block_0_32_32_32)
ob_block_0_32_32_32_025 = bpy.data.objects.new('Block_0_32_32_32.025', me_block_0_32_32_32)
ob_block_0_32_32_32_024 = bpy.data.objects.new('Block_0_32_32_32.024', me_block_0_32_32_32)
ob_block_0_32_32_32_023 = bpy.data.objects.new('Block_0_32_32_32.023', me_block_0_32_32_32)
ob_block_0_32_32_32_022 = bpy.data.objects.new('Block_0_32_32_32.022', me_block_0_32_32_32)
ob_block_0_32_32_32_021 = bpy.data.objects.new('Block_0_32_32_32.021', me_block_0_32_32_32)
ob_block_0_32_32_32_018 = bpy.data.objects.new('Block_0_32_32_32.018', me_block_0_32_32_32)
ob_block_0_32_32_32_017 = bpy.data.objects.new('Block_0_32_32_32.017', me_block_0_32_32_32)
ob_block_0_32_32_32_016 = bpy.data.objects.new('Block_0_32_32_32.016', me_block_0_32_32_32)
ob_block_0_32_32_32_015 = bpy.data.objects.new('Block_0_32_32_32.015', me_block_0_32_32_32)
ob_block_0_32_32_32_014 = bpy.data.objects.new('Block_0_32_32_32.014', me_block_0_32_32_32)
ob_block_0_32_32_32_013 = bpy.data.objects.new('Block_0_32_32_32.013', me_block_0_32_32_32)
ob_block_0_32_32_32_011 = bpy.data.objects.new('Block_0_32_32_32.011', me_block_0_32_32_32)
ob_block_0_32_32_32_010 = bpy.data.objects.new('Block_0_32_32_32.010', me_block_0_32_32_32)
ob_block_0_32_32_32_009 = bpy.data.objects.new('Block_0_32_32_32.009', me_block_0_32_32_32)
ob_block_0_32_32_32_008 = bpy.data.objects.new('Block_0_32_32_32.008', me_block_0_32_32_32)
ob_block_0_32_32_32_007 = bpy.data.objects.new('Block_0_32_32_32.007', me_block_0_32_32_32)
ob_block_0_32_32_32_006 = bpy.data.objects.new('Block_0_32_32_32.006', me_block_0_32_32_32)
ob_block_0_32_32_32_005 = bpy.data.objects.new('Block_0_32_32_32.005', me_block_0_32_32_32)
ob_block_0_32_32_32_004 = bpy.data.objects.new('Block_0_32_32_32.004', me_block_0_32_32_32)
ob_block_0_32_32_32_003 = bpy.data.objects.new('Block_0_32_32_32.003', me_block_0_32_32_32)
ob_block_0_32_32_32_002 = bpy.data.objects.new('Block_0_32_32_32.002', me_block_0_32_32_32)
ob_block_0_32_32_32_001 = bpy.data.objects.new('Block_0_32_32_32.001', me_block_0_32_32_32)
ob_tube_ending_001 = bpy.data.objects.new('TUBE_ENDING.001', me_cylinder_001)
ob_tube_32_012 = bpy.data.objects.new('TUBE_32.012', me_tube_32)
ob_tube_32_011 = bpy.data.objects.new('TUBE_32.011', me_tube_32)
ob_tube_32_010 = bpy.data.objects.new('TUBE_32.010', me_tube_32)
ob_tube_32_009 = bpy.data.objects.new('TUBE_32.009', me_tube_32)
ob_tube_32_008 = bpy.data.objects.new('TUBE_32.008', me_tube_32)
ob_tube_32_007 = bpy.data.objects.new('TUBE_32.007', me_tube_32)
ob_tube_32_006 = bpy.data.objects.new('TUBE_32.006', me_tube_32)
ob_tube_32_005 = bpy.data.objects.new('TUBE_32.005', me_tube_32)
ob_tube_32_004 = bpy.data.objects.new('TUBE_32.004', me_tube_32)
ob_tube_32_003 = bpy.data.objects.new('TUBE_32.003', me_tube_32)
ob_tube_32_002 = bpy.data.objects.new('TUBE_32.002', me_tube_32)
ob_tube_32_001 = bpy.data.objects.new('TUBE_32.001', me_tube_32)
ob_tube_ending = bpy.data.objects.new('TUBE_ENDING', me_cylinder_001)
ob_tube_32 = bpy.data.objects.new('TUBE_32', me_tube_32)
ob_cube_20 = bpy.data.objects.new('Cube 20', me_cube_005)
ob_cube_2109 = bpy.data.objects.new('Cube.2109', me_cube)
ob_block_0_32_32_32 = bpy.data.objects.new('Block_0_32_32_32', me_block_0_32_32_32)

# ---- transforms, parenting, visibility, modifiers, constraints
ob_block_round_055.location = (96.0, 96.0, 304.0)
ob_block_round_055.rotation_euler = (0.0, -0.0, 1.571)
ob_block_round_055.lineart.crease_threshold = 0.0
ob_block_round_054.location = (96.0, 512.0, 304.0)
ob_block_round_054.rotation_euler = (0.0, -0.0, 11.0)
ob_block_round_054.lineart.crease_threshold = 0.0
ob_block_round_053.location = (96.0, 512.0, 304.0)
ob_block_round_053.lineart.crease_threshold = 0.0
ob_block_round_052.location = (96.0, 96.0, 304.0)
ob_block_round_052.lineart.crease_threshold = 0.0
ob_block_round_051.location = (96.0, 480.0, 304.0)
ob_block_round_051.lineart.crease_threshold = 0.0
ob_block_round_050.location = (96.0, 448.0, 304.0)
ob_block_round_050.lineart.crease_threshold = 0.0
ob_block_round_049.location = (96.0, 384.0, 304.0)
ob_block_round_049.lineart.crease_threshold = 0.0
ob_block_round_048.location = (96.0, 416.0, 304.0)
ob_block_round_048.lineart.crease_threshold = 0.0
ob_block_round_047.location = (96.0, 352.0, 304.0)
ob_block_round_047.lineart.crease_threshold = 0.0
ob_block_round_046.location = (96.0, 320.0, 304.0)
ob_block_round_046.lineart.crease_threshold = 0.0
ob_block_round_045.location = (96.0, 256.0, 304.0)
ob_block_round_045.lineart.crease_threshold = 0.0
ob_block_round_044.location = (96.0, 288.0, 304.0)
ob_block_round_044.lineart.crease_threshold = 0.0
ob_block_round_043.location = (96.0, 224.0, 304.0)
ob_block_round_043.lineart.crease_threshold = 0.0
ob_block_round_042.location = (96.0, 192.0, 304.0)
ob_block_round_042.lineart.crease_threshold = 0.0
ob_block_round_041.location = (96.0, 128.0, 304.0)
ob_block_round_041.lineart.crease_threshold = 0.0
ob_block_round_040.location = (96.0, 160.0, 304.0)
ob_block_round_040.lineart.crease_threshold = 0.0
ob_block_round_039.location = (512.0, 512.0, 304.0)
ob_block_round_039.rotation_euler = (0.0, -0.0, 11.0)
ob_block_round_039.lineart.crease_threshold = 0.0
ob_block_round_038.location = (480.0, 512.0, 304.0)
ob_block_round_038.rotation_euler = (0.0, -0.0, 11.0)
ob_block_round_038.lineart.crease_threshold = 0.0
ob_block_round_037.location = (448.0, 512.0, 304.0)
ob_block_round_037.rotation_euler = (0.0, -0.0, 11.0)
ob_block_round_037.lineart.crease_threshold = 0.0
ob_block_round_036.location = (384.0, 512.0, 304.0)
ob_block_round_036.rotation_euler = (0.0, -0.0, 11.0)
ob_block_round_036.lineart.crease_threshold = 0.0
ob_block_round_035.location = (416.0, 512.0, 304.0)
ob_block_round_035.rotation_euler = (0.0, -0.0, 11.0)
ob_block_round_035.lineart.crease_threshold = 0.0
ob_block_round_034.location = (352.0, 512.0, 304.0)
ob_block_round_034.rotation_euler = (0.0, -0.0, 11.0)
ob_block_round_034.lineart.crease_threshold = 0.0
ob_block_round_033.location = (320.0, 512.0, 304.0)
ob_block_round_033.rotation_euler = (0.0, -0.0, 11.0)
ob_block_round_033.lineart.crease_threshold = 0.0
ob_block_round_032.location = (256.0, 512.0, 304.0)
ob_block_round_032.rotation_euler = (0.0, -0.0, 11.0)
ob_block_round_032.lineart.crease_threshold = 0.0
ob_block_round_031.location = (288.0, 512.0, 304.0)
ob_block_round_031.rotation_euler = (0.0, -0.0, 11.0)
ob_block_round_031.lineart.crease_threshold = 0.0
ob_block_round_030.location = (224.0, 512.0, 304.0)
ob_block_round_030.rotation_euler = (0.0, -0.0, 11.0)
ob_block_round_030.lineart.crease_threshold = 0.0
ob_block_round_029.location = (192.0, 512.0, 304.0)
ob_block_round_029.rotation_euler = (0.0, -0.0, 11.0)
ob_block_round_029.lineart.crease_threshold = 0.0
ob_block_round_028.location = (128.0, 512.0, 304.0)
ob_block_round_028.rotation_euler = (0.0, -0.0, 11.0)
ob_block_round_028.lineart.crease_threshold = 0.0
ob_block_round_027.location = (160.0, 512.0, 304.0)
ob_block_round_027.rotation_euler = (0.0, -0.0, 11.0)
ob_block_round_027.lineart.crease_threshold = 0.0
ob_block_round_026.location = (512.0, 96.0, 304.0)
ob_block_round_026.rotation_euler = (0.0, -0.0, 1.571)
ob_block_round_026.lineart.crease_threshold = 0.0
ob_block_round_025.location = (512.0, 480.0, 304.0)
ob_block_round_025.rotation_euler = (0.0, -0.0, 3.142)
ob_block_round_025.lineart.crease_threshold = 0.0
ob_block_round_024.location = (512.0, 512.0, 304.0)
ob_block_round_024.rotation_euler = (0.0, -0.0, 3.142)
ob_block_round_024.lineart.crease_threshold = 0.0
ob_block_round_023.location = (512.0, 96.0, 304.0)
ob_block_round_023.rotation_euler = (0.0, -0.0, 3.142)
ob_block_round_023.lineart.crease_threshold = 0.0
ob_block_round_022.location = (512.0, 128.0, 304.0)
ob_block_round_022.rotation_euler = (0.0, -0.0, 3.142)
ob_block_round_022.lineart.crease_threshold = 0.0
ob_block_round_021.location = (512.0, 192.0, 304.0)
ob_block_round_021.rotation_euler = (0.0, -0.0, 3.142)
ob_block_round_021.lineart.crease_threshold = 0.0
ob_block_round_020.location = (512.0, 160.0, 304.0)
ob_block_round_020.rotation_euler = (0.0, -0.0, 3.142)
ob_block_round_020.lineart.crease_threshold = 0.0
ob_block_round_019.location = (512.0, 224.0, 304.0)
ob_block_round_019.rotation_euler = (0.0, -0.0, 3.142)
ob_block_round_019.lineart.crease_threshold = 0.0
ob_block_round_018.location = (512.0, 256.0, 304.0)
ob_block_round_018.rotation_euler = (0.0, -0.0, 3.142)
ob_block_round_018.lineart.crease_threshold = 0.0
ob_block_round_017.location = (512.0, 320.0, 304.0)
ob_block_round_017.rotation_euler = (0.0, -0.0, 3.142)
ob_block_round_017.lineart.crease_threshold = 0.0
ob_block_round_016.location = (512.0, 288.0, 304.0)
ob_block_round_016.rotation_euler = (0.0, -0.0, 3.142)
ob_block_round_016.lineart.crease_threshold = 0.0
ob_block_round_015.location = (512.0, 352.0, 304.0)
ob_block_round_015.rotation_euler = (0.0, -0.0, 3.142)
ob_block_round_015.lineart.crease_threshold = 0.0
ob_block_round_014.location = (512.0, 384.0, 304.0)
ob_block_round_014.rotation_euler = (0.0, -0.0, 3.142)
ob_block_round_014.lineart.crease_threshold = 0.0
ob_block_round_013.location = (512.0, 448.0, 304.0)
ob_block_round_013.rotation_euler = (0.0, -0.0, 3.142)
ob_block_round_013.lineart.crease_threshold = 0.0
ob_block_round_012.location = (512.0, 416.0, 304.0)
ob_block_round_012.rotation_euler = (0.0, -0.0, 3.142)
ob_block_round_012.lineart.crease_threshold = 0.0
ob_block_0_32_32_32_256.location = (512.0, 544.0, 304.0)
ob_block_0_32_32_32_256.rotation_euler = (0.0, -0.0, 1.571)
ob_block_0_32_32_32_256.lineart.crease_threshold = 0.0
ob_block_round_011.location = (448.0, 96.0, 304.0)
ob_block_round_011.rotation_euler = (0.0, -0.0, 1.571)
ob_block_round_011.lineart.crease_threshold = 0.0
ob_block_round_010.location = (480.0, 96.0, 304.0)
ob_block_round_010.rotation_euler = (0.0, -0.0, 1.571)
ob_block_round_010.lineart.crease_threshold = 0.0
ob_block_round_009.location = (416.0, 96.0, 304.0)
ob_block_round_009.rotation_euler = (0.0, -0.0, 1.571)
ob_block_round_009.lineart.crease_threshold = 0.0
ob_block_round_008.location = (384.0, 96.0, 304.0)
ob_block_round_008.rotation_euler = (0.0, -0.0, 1.571)
ob_block_round_008.lineart.crease_threshold = 0.0
ob_block_round_007.location = (320.0, 96.0, 304.0)
ob_block_round_007.rotation_euler = (0.0, -0.0, 1.571)
ob_block_round_007.lineart.crease_threshold = 0.0
ob_block_round_006.location = (352.0, 96.0, 304.0)
ob_block_round_006.rotation_euler = (0.0, -0.0, 1.571)
ob_block_round_006.lineart.crease_threshold = 0.0
ob_block_round_005.location = (288.0, 96.0, 304.0)
ob_block_round_005.rotation_euler = (0.0, -0.0, 1.571)
ob_block_round_005.lineart.crease_threshold = 0.0
ob_block_round_004.location = (256.0, 96.0, 304.0)
ob_block_round_004.rotation_euler = (0.0, -0.0, 1.571)
ob_block_round_004.lineart.crease_threshold = 0.0
ob_block_round_003.location = (192.0, 96.0, 304.0)
ob_block_round_003.rotation_euler = (0.0, -0.0, 1.571)
ob_block_round_003.lineart.crease_threshold = 0.0
ob_block_round_002.location = (224.0, 96.0, 304.0)
ob_block_round_002.rotation_euler = (0.0, -0.0, 1.571)
ob_block_round_002.lineart.crease_threshold = 0.0
ob_block_round_001.location = (160.0, 96.0, 304.0)
ob_block_round_001.rotation_euler = (0.0, -0.0, 1.571)
ob_block_round_001.lineart.crease_threshold = 0.0
ob_block_round.location = (128.0, 96.0, 304.0)
ob_block_round.rotation_euler = (0.0, -0.0, 1.571)
ob_block_round.lineart.crease_threshold = 0.0
ob_block_0_32_32_32_255.location = (448.0, 608.0, 304.0)
ob_block_0_32_32_32_255.rotation_euler = (0.0, -0.0, 1.571)
ob_block_0_32_32_32_255.lineart.crease_threshold = 0.0
ob_block_0_32_32_32_254.location = (448.0, 576.0, 304.0)
ob_block_0_32_32_32_254.rotation_euler = (0.0, -0.0, 1.571)
ob_block_0_32_32_32_254.lineart.crease_threshold = 0.0
ob_block_0_32_32_32_253.location = (448.0, 544.0, 304.0)
ob_block_0_32_32_32_253.rotation_euler = (0.0, -0.0, 1.571)
ob_block_0_32_32_32_253.lineart.crease_threshold = 0.0
ob_block_0_32_32_32_250.location = (480.0, 544.0, 304.0)
ob_block_0_32_32_32_250.rotation_euler = (0.0, -0.0, 1.571)
ob_block_0_32_32_32_250.lineart.crease_threshold = 0.0
ob_block_0_32_32_32_249.location = (480.0, 576.0, 304.0)
ob_block_0_32_32_32_249.rotation_euler = (0.0, -0.0, 1.571)
ob_block_0_32_32_32_249.lineart.crease_threshold = 0.0
ob_block_0_32_32_32_248.location = (480.0, 608.0, 304.0)
ob_block_0_32_32_32_248.rotation_euler = (0.0, -0.0, 1.571)
ob_block_0_32_32_32_248.lineart.crease_threshold = 0.0
ob_block_0_32_32_32_246.location = (416.0, 544.0, 304.0)
ob_block_0_32_32_32_246.rotation_euler = (0.0, -0.0, 1.571)
ob_block_0_32_32_32_246.lineart.crease_threshold = 0.0
ob_block_0_32_32_32_245.location = (416.0, 576.0, 304.0)
ob_block_0_32_32_32_245.rotation_euler = (0.0, -0.0, 1.571)
ob_block_0_32_32_32_245.lineart.crease_threshold = 0.0
ob_block_0_32_32_32_244.location = (416.0, 608.0, 304.0)
ob_block_0_32_32_32_244.rotation_euler = (0.0, -0.0, 1.571)
ob_block_0_32_32_32_244.lineart.crease_threshold = 0.0
ob_block_0_32_32_32_243.location = (384.0, 608.0, 304.0)
ob_block_0_32_32_32_243.rotation_euler = (0.0, -0.0, 1.571)
ob_block_0_32_32_32_243.lineart.crease_threshold = 0.0
ob_block_0_32_32_32_242.location = (384.0, 576.0, 304.0)
ob_block_0_32_32_32_242.rotation_euler = (0.0, -0.0, 1.571)
ob_block_0_32_32_32_242.lineart.crease_threshold = 0.0
ob_block_0_32_32_32_241.location = (384.0, 544.0, 304.0)
ob_block_0_32_32_32_241.rotation_euler = (0.0, -0.0, 1.571)
ob_block_0_32_32_32_241.lineart.crease_threshold = 0.0
ob_block_0_32_32_32_238.location = (352.0, 544.0, 304.0)
ob_block_0_32_32_32_238.rotation_euler = (0.0, -0.0, 1.571)
ob_block_0_32_32_32_238.lineart.crease_threshold = 0.0
ob_block_0_32_32_32_237.location = (352.0, 576.0, 304.0)
ob_block_0_32_32_32_237.rotation_euler = (0.0, -0.0, 1.571)
ob_block_0_32_32_32_237.lineart.crease_threshold = 0.0
ob_block_0_32_32_32_236.location = (352.0, 608.0, 304.0)
ob_block_0_32_32_32_236.rotation_euler = (0.0, -0.0, 1.571)
ob_block_0_32_32_32_236.lineart.crease_threshold = 0.0
ob_block_0_32_32_32_235.location = (256.0, 608.0, 304.0)
ob_block_0_32_32_32_235.rotation_euler = (0.0, -0.0, 1.571)
ob_block_0_32_32_32_235.lineart.crease_threshold = 0.0
ob_block_0_32_32_32_234.location = (256.0, 576.0, 304.0)
ob_block_0_32_32_32_234.rotation_euler = (0.0, -0.0, 1.571)
ob_block_0_32_32_32_234.lineart.crease_threshold = 0.0
ob_block_0_32_32_32_233.location = (256.0, 544.0, 304.0)
ob_block_0_32_32_32_233.rotation_euler = (0.0, -0.0, 1.571)
ob_block_0_32_32_32_233.lineart.crease_threshold = 0.0
ob_block_0_32_32_32_230.location = (288.0, 544.0, 304.0)
ob_block_0_32_32_32_230.rotation_euler = (0.0, -0.0, 1.571)
ob_block_0_32_32_32_230.lineart.crease_threshold = 0.0
ob_block_0_32_32_32_229.location = (288.0, 576.0, 304.0)
ob_block_0_32_32_32_229.rotation_euler = (0.0, -0.0, 1.571)
ob_block_0_32_32_32_229.lineart.crease_threshold = 0.0
ob_block_0_32_32_32_228.location = (288.0, 608.0, 304.0)
ob_block_0_32_32_32_228.rotation_euler = (0.0, -0.0, 1.571)
ob_block_0_32_32_32_228.lineart.crease_threshold = 0.0
ob_block_0_32_32_32_227.location = (320.0, 608.0, 304.0)
ob_block_0_32_32_32_227.rotation_euler = (0.0, -0.0, 1.571)
ob_block_0_32_32_32_227.lineart.crease_threshold = 0.0
ob_block_0_32_32_32_226.location = (320.0, 576.0, 304.0)
ob_block_0_32_32_32_226.rotation_euler = (0.0, -0.0, 1.571)
ob_block_0_32_32_32_226.lineart.crease_threshold = 0.0
ob_block_0_32_32_32_225.location = (320.0, 544.0, 304.0)
ob_block_0_32_32_32_225.rotation_euler = (0.0, -0.0, 1.571)
ob_block_0_32_32_32_225.lineart.crease_threshold = 0.0
ob_block_0_32_32_32_222.location = (224.0, 544.0, 304.0)
ob_block_0_32_32_32_222.rotation_euler = (0.0, -0.0, 1.571)
ob_block_0_32_32_32_222.lineart.crease_threshold = 0.0
ob_block_0_32_32_32_221.location = (224.0, 576.0, 304.0)
ob_block_0_32_32_32_221.rotation_euler = (0.0, -0.0, 1.571)
ob_block_0_32_32_32_221.lineart.crease_threshold = 0.0
ob_block_0_32_32_32_220.location = (224.0, 608.0, 304.0)
ob_block_0_32_32_32_220.rotation_euler = (0.0, -0.0, 1.571)
ob_block_0_32_32_32_220.lineart.crease_threshold = 0.0
ob_block_0_32_32_32_219.location = (192.0, 608.0, 304.0)
ob_block_0_32_32_32_219.rotation_euler = (0.0, -0.0, 1.571)
ob_block_0_32_32_32_219.lineart.crease_threshold = 0.0
ob_block_0_32_32_32_218.location = (192.0, 576.0, 304.0)
ob_block_0_32_32_32_218.rotation_euler = (0.0, -0.0, 1.571)
ob_block_0_32_32_32_218.lineart.crease_threshold = 0.0
ob_block_0_32_32_32_217.location = (192.0, 544.0, 304.0)
ob_block_0_32_32_32_217.rotation_euler = (0.0, -0.0, 1.571)
ob_block_0_32_32_32_217.lineart.crease_threshold = 0.0
ob_block_0_32_32_32_214.location = (160.0, 544.0, 304.0)
ob_block_0_32_32_32_214.rotation_euler = (0.0, -0.0, 1.571)
ob_block_0_32_32_32_214.lineart.crease_threshold = 0.0
ob_block_0_32_32_32_213.location = (160.0, 576.0, 304.0)
ob_block_0_32_32_32_213.rotation_euler = (0.0, -0.0, 1.571)
ob_block_0_32_32_32_213.lineart.crease_threshold = 0.0
ob_block_0_32_32_32_212.location = (160.0, 608.0, 304.0)
ob_block_0_32_32_32_212.rotation_euler = (0.0, -0.0, 1.571)
ob_block_0_32_32_32_212.lineart.crease_threshold = 0.0
ob_block_0_32_32_32_211.location = (128.0, 608.0, 304.0)
ob_block_0_32_32_32_211.rotation_euler = (0.0, -0.0, 1.571)
ob_block_0_32_32_32_211.lineart.crease_threshold = 0.0
ob_block_0_32_32_32_210.location = (128.0, 576.0, 304.0)
ob_block_0_32_32_32_210.rotation_euler = (0.0, -0.0, 1.571)
ob_block_0_32_32_32_210.lineart.crease_threshold = 0.0
ob_block_0_32_32_32_209.location = (128.0, 544.0, 304.0)
ob_block_0_32_32_32_209.rotation_euler = (0.0, -0.0, 1.571)
ob_block_0_32_32_32_209.lineart.crease_threshold = 0.0
ob_block_0_32_32_32_207.location = (128.0, 0.0, 304.0)
ob_block_0_32_32_32_207.rotation_euler = (0.0, -0.0, 1.571)
ob_block_0_32_32_32_207.lineart.crease_threshold = 0.0
ob_block_0_32_32_32_206.location = (128.0, 32.0, 304.0)
ob_block_0_32_32_32_206.rotation_euler = (0.0, -0.0, 1.571)
ob_block_0_32_32_32_206.lineart.crease_threshold = 0.0
ob_block_0_32_32_32_205.location = (128.0, 64.0, 304.0)
ob_block_0_32_32_32_205.rotation_euler = (0.0, -0.0, 1.571)
ob_block_0_32_32_32_205.lineart.crease_threshold = 0.0
ob_block_0_32_32_32_202.location = (160.0, 64.0, 304.0)
ob_block_0_32_32_32_202.rotation_euler = (0.0, -0.0, 1.571)
ob_block_0_32_32_32_202.lineart.crease_threshold = 0.0
ob_block_0_32_32_32_201.location = (160.0, 32.0, 304.0)
ob_block_0_32_32_32_201.rotation_euler = (0.0, -0.0, 1.571)
ob_block_0_32_32_32_201.lineart.crease_threshold = 0.0
ob_block_0_32_32_32_200.location = (160.0, 0.0, 304.0)
ob_block_0_32_32_32_200.rotation_euler = (0.0, -0.0, 1.571)
ob_block_0_32_32_32_200.lineart.crease_threshold = 0.0
ob_block_0_32_32_32_199.location = (192.0, 0.0, 304.0)
ob_block_0_32_32_32_199.rotation_euler = (0.0, -0.0, 1.571)
ob_block_0_32_32_32_199.lineart.crease_threshold = 0.0
ob_block_0_32_32_32_198.location = (192.0, 32.0, 304.0)
ob_block_0_32_32_32_198.rotation_euler = (0.0, -0.0, 1.571)
ob_block_0_32_32_32_198.lineart.crease_threshold = 0.0
ob_block_0_32_32_32_197.location = (192.0, 64.0, 304.0)
ob_block_0_32_32_32_197.rotation_euler = (0.0, -0.0, 1.571)
ob_block_0_32_32_32_197.lineart.crease_threshold = 0.0
ob_block_0_32_32_32_194.location = (224.0, 64.0, 304.0)
ob_block_0_32_32_32_194.rotation_euler = (0.0, -0.0, 1.571)
ob_block_0_32_32_32_194.lineart.crease_threshold = 0.0
ob_block_0_32_32_32_193.location = (224.0, 32.0, 304.0)
ob_block_0_32_32_32_193.rotation_euler = (0.0, -0.0, 1.571)
ob_block_0_32_32_32_193.lineart.crease_threshold = 0.0
ob_block_0_32_32_32_192.location = (224.0, 0.0, 304.0)
ob_block_0_32_32_32_192.rotation_euler = (0.0, -0.0, 1.571)
ob_block_0_32_32_32_192.lineart.crease_threshold = 0.0
ob_block_0_32_32_32_191.location = (320.0, 0.0, 304.0)
ob_block_0_32_32_32_191.rotation_euler = (0.0, -0.0, 1.571)
ob_block_0_32_32_32_191.lineart.crease_threshold = 0.0
ob_block_0_32_32_32_190.location = (320.0, 32.0, 304.0)
ob_block_0_32_32_32_190.rotation_euler = (0.0, -0.0, 1.571)
ob_block_0_32_32_32_190.lineart.crease_threshold = 0.0
ob_block_0_32_32_32_189.location = (320.0, 64.0, 304.0)
ob_block_0_32_32_32_189.rotation_euler = (0.0, -0.0, 1.571)
ob_block_0_32_32_32_189.lineart.crease_threshold = 0.0
ob_block_0_32_32_32_186.location = (288.0, 64.0, 304.0)
ob_block_0_32_32_32_186.rotation_euler = (0.0, -0.0, 1.571)
ob_block_0_32_32_32_186.lineart.crease_threshold = 0.0
ob_block_0_32_32_32_185.location = (288.0, 32.0, 304.0)
ob_block_0_32_32_32_185.rotation_euler = (0.0, -0.0, 1.571)
ob_block_0_32_32_32_185.lineart.crease_threshold = 0.0
ob_block_0_32_32_32_184.location = (288.0, 0.0, 304.0)
ob_block_0_32_32_32_184.rotation_euler = (0.0, -0.0, 1.571)
ob_block_0_32_32_32_184.lineart.crease_threshold = 0.0
ob_block_0_32_32_32_183.location = (256.0, 0.0, 304.0)
ob_block_0_32_32_32_183.rotation_euler = (0.0, -0.0, 1.571)
ob_block_0_32_32_32_183.lineart.crease_threshold = 0.0
ob_block_0_32_32_32_182.location = (256.0, 32.0, 304.0)
ob_block_0_32_32_32_182.rotation_euler = (0.0, -0.0, 1.571)
ob_block_0_32_32_32_182.lineart.crease_threshold = 0.0
ob_block_0_32_32_32_181.location = (256.0, 64.0, 304.0)
ob_block_0_32_32_32_181.rotation_euler = (0.0, -0.0, 1.571)
ob_block_0_32_32_32_181.lineart.crease_threshold = 0.0
ob_block_0_32_32_32_178.location = (352.0, 64.0, 304.0)
ob_block_0_32_32_32_178.rotation_euler = (0.0, -0.0, 1.571)
ob_block_0_32_32_32_178.lineart.crease_threshold = 0.0
ob_block_0_32_32_32_177.location = (352.0, 32.0, 304.0)
ob_block_0_32_32_32_177.rotation_euler = (0.0, -0.0, 1.571)
ob_block_0_32_32_32_177.lineart.crease_threshold = 0.0
ob_block_0_32_32_32_176.location = (352.0, 0.0, 304.0)
ob_block_0_32_32_32_176.rotation_euler = (0.0, -0.0, 1.571)
ob_block_0_32_32_32_176.lineart.crease_threshold = 0.0
ob_block_0_32_32_32_175.location = (384.0, 0.0, 304.0)
ob_block_0_32_32_32_175.rotation_euler = (0.0, -0.0, 1.571)
ob_block_0_32_32_32_175.lineart.crease_threshold = 0.0
ob_block_0_32_32_32_174.location = (384.0, 32.0, 304.0)
ob_block_0_32_32_32_174.rotation_euler = (0.0, -0.0, 1.571)
ob_block_0_32_32_32_174.lineart.crease_threshold = 0.0
ob_block_0_32_32_32_173.location = (384.0, 64.0, 304.0)
ob_block_0_32_32_32_173.rotation_euler = (0.0, -0.0, 1.571)
ob_block_0_32_32_32_173.lineart.crease_threshold = 0.0
ob_block_0_32_32_32_170.location = (416.0, 64.0, 304.0)
ob_block_0_32_32_32_170.rotation_euler = (0.0, -0.0, 1.571)
ob_block_0_32_32_32_170.lineart.crease_threshold = 0.0
ob_block_0_32_32_32_169.location = (416.0, 32.0, 304.0)
ob_block_0_32_32_32_169.rotation_euler = (0.0, -0.0, 1.571)
ob_block_0_32_32_32_169.lineart.crease_threshold = 0.0
ob_block_0_32_32_32_168.location = (416.0, 0.0, 304.0)
ob_block_0_32_32_32_168.rotation_euler = (0.0, -0.0, 1.571)
ob_block_0_32_32_32_168.lineart.crease_threshold = 0.0
ob_block_0_32_32_32_166.location = (480.0, 64.0, 304.0)
ob_block_0_32_32_32_166.rotation_euler = (0.0, -0.0, 1.571)
ob_block_0_32_32_32_166.lineart.crease_threshold = 0.0
ob_block_0_32_32_32_165.location = (480.0, 32.0, 304.0)
ob_block_0_32_32_32_165.rotation_euler = (0.0, -0.0, 1.571)
ob_block_0_32_32_32_165.lineart.crease_threshold = 0.0
ob_block_0_32_32_32_164.location = (480.0, 0.0, 304.0)
ob_block_0_32_32_32_164.rotation_euler = (0.0, -0.0, 1.571)
ob_block_0_32_32_32_164.lineart.crease_threshold = 0.0
ob_block_0_32_32_32_163.location = (448.0, 0.0, 304.0)
ob_block_0_32_32_32_163.rotation_euler = (0.0, -0.0, 1.571)
ob_block_0_32_32_32_163.lineart.crease_threshold = 0.0
ob_block_0_32_32_32_162.location = (448.0, 32.0, 304.0)
ob_block_0_32_32_32_162.rotation_euler = (0.0, -0.0, 1.571)
ob_block_0_32_32_32_162.lineart.crease_threshold = 0.0
ob_block_0_32_32_32_161.location = (448.0, 64.0, 304.0)
ob_block_0_32_32_32_161.rotation_euler = (0.0, -0.0, 1.571)
ob_block_0_32_32_32_161.lineart.crease_threshold = 0.0
ob_block_0_32_32_32_159.location = (512.0, 0.0, 304.0)
ob_block_0_32_32_32_159.lineart.crease_threshold = 0.0
ob_block_0_32_32_32_158.location = (544.0, 0.0, 304.0)
ob_block_0_32_32_32_158.lineart.crease_threshold = 0.0
ob_block_0_32_32_32_157.location = (576.0, 0.0, 304.0)
ob_block_0_32_32_32_157.lineart.crease_threshold = 0.0
ob_block_0_32_32_32_156.location = (608.0, 0.0, 304.0)
ob_block_0_32_32_32_156.lineart.crease_threshold = 0.0
ob_block_0_32_32_32_155.location = (608.0, 32.0, 304.0)
ob_block_0_32_32_32_155.lineart.crease_threshold = 0.0
ob_block_0_32_32_32_154.location = (576.0, 32.0, 304.0)
ob_block_0_32_32_32_154.lineart.crease_threshold = 0.0
ob_block_0_32_32_32_153.location = (544.0, 32.0, 304.0)
ob_block_0_32_32_32_153.lineart.crease_threshold = 0.0
ob_block_0_32_32_32_152.location = (512.0, 32.0, 304.0)
ob_block_0_32_32_32_152.lineart.crease_threshold = 0.0
ob_block_0_32_32_32_151.location = (512.0, 64.0, 304.0)
ob_block_0_32_32_32_151.lineart.crease_threshold = 0.0
ob_block_0_32_32_32_150.location = (544.0, 64.0, 304.0)
ob_block_0_32_32_32_150.lineart.crease_threshold = 0.0
ob_block_0_32_32_32_149.location = (576.0, 64.0, 304.0)
ob_block_0_32_32_32_149.lineart.crease_threshold = 0.0
ob_block_0_32_32_32_148.location = (608.0, 64.0, 304.0)
ob_block_0_32_32_32_148.lineart.crease_threshold = 0.0
ob_block_0_32_32_32_147.location = (608.0, 160.0, 304.0)
ob_block_0_32_32_32_147.lineart.crease_threshold = 0.0
ob_block_0_32_32_32_146.location = (576.0, 160.0, 304.0)
ob_block_0_32_32_32_146.lineart.crease_threshold = 0.0
ob_block_0_32_32_32_145.location = (544.0, 160.0, 304.0)
ob_block_0_32_32_32_145.lineart.crease_threshold = 0.0
ob_block_0_32_32_32_142.location = (544.0, 128.0, 304.0)
ob_block_0_32_32_32_142.lineart.crease_threshold = 0.0
ob_block_0_32_32_32_141.location = (576.0, 128.0, 304.0)
ob_block_0_32_32_32_141.lineart.crease_threshold = 0.0
ob_block_0_32_32_32_140.location = (608.0, 128.0, 304.0)
ob_block_0_32_32_32_140.lineart.crease_threshold = 0.0
ob_block_0_32_32_32_139.location = (608.0, 96.0, 304.0)
ob_block_0_32_32_32_139.lineart.crease_threshold = 0.0
ob_block_0_32_32_32_138.location = (576.0, 96.0, 304.0)
ob_block_0_32_32_32_138.lineart.crease_threshold = 0.0
ob_block_0_32_32_32_137.location = (544.0, 96.0, 304.0)
ob_block_0_32_32_32_137.lineart.crease_threshold = 0.0
ob_block_0_32_32_32_134.location = (544.0, 192.0, 304.0)
ob_block_0_32_32_32_134.lineart.crease_threshold = 0.0
ob_block_0_32_32_32_133.location = (576.0, 192.0, 304.0)
ob_block_0_32_32_32_133.lineart.crease_threshold = 0.0
ob_block_0_32_32_32_132.location = (608.0, 192.0, 304.0)
ob_block_0_32_32_32_132.lineart.crease_threshold = 0.0
ob_block_0_32_32_32_131.location = (608.0, 224.0, 304.0)
ob_block_0_32_32_32_131.lineart.crease_threshold = 0.0
ob_block_0_32_32_32_130.location = (576.0, 224.0, 304.0)
ob_block_0_32_32_32_130.lineart.crease_threshold = 0.0
ob_block_0_32_32_32_129.location = (544.0, 224.0, 304.0)
ob_block_0_32_32_32_129.lineart.crease_threshold = 0.0
ob_block_0_32_32_32_126.location = (544.0, 256.0, 304.0)
ob_block_0_32_32_32_126.lineart.crease_threshold = 0.0
ob_block_0_32_32_32_125.location = (576.0, 256.0, 304.0)
ob_block_0_32_32_32_125.lineart.crease_threshold = 0.0
ob_block_0_32_32_32_124.location = (608.0, 256.0, 304.0)
ob_block_0_32_32_32_124.lineart.crease_threshold = 0.0
ob_block_0_32_32_32_123.location = (608.0, 352.0, 304.0)
ob_block_0_32_32_32_123.lineart.crease_threshold = 0.0
ob_block_0_32_32_32_122.location = (576.0, 352.0, 304.0)
ob_block_0_32_32_32_122.lineart.crease_threshold = 0.0
ob_block_0_32_32_32_121.location = (544.0, 352.0, 304.0)
ob_block_0_32_32_32_121.lineart.crease_threshold = 0.0
ob_block_0_32_32_32_118.location = (544.0, 320.0, 304.0)
ob_block_0_32_32_32_118.lineart.crease_threshold = 0.0
ob_block_0_32_32_32_117.location = (576.0, 320.0, 304.0)
ob_block_0_32_32_32_117.lineart.crease_threshold = 0.0
ob_block_0_32_32_32_116.location = (608.0, 320.0, 304.0)
ob_block_0_32_32_32_116.lineart.crease_threshold = 0.0
ob_block_0_32_32_32_115.location = (608.0, 288.0, 304.0)
ob_block_0_32_32_32_115.lineart.crease_threshold = 0.0
ob_block_0_32_32_32_114.location = (576.0, 288.0, 304.0)
ob_block_0_32_32_32_114.lineart.crease_threshold = 0.0
ob_block_0_32_32_32_113.location = (544.0, 288.0, 304.0)
ob_block_0_32_32_32_113.lineart.crease_threshold = 0.0
ob_block_0_32_32_32_110.location = (544.0, 384.0, 304.0)
ob_block_0_32_32_32_110.lineart.crease_threshold = 0.0
ob_block_0_32_32_32_109.location = (576.0, 384.0, 304.0)
ob_block_0_32_32_32_109.lineart.crease_threshold = 0.0
ob_block_0_32_32_32_108.location = (608.0, 384.0, 304.0)
ob_block_0_32_32_32_108.lineart.crease_threshold = 0.0
ob_block_0_32_32_32_107.location = (608.0, 416.0, 304.0)
ob_block_0_32_32_32_107.lineart.crease_threshold = 0.0
ob_block_0_32_32_32_106.location = (576.0, 416.0, 304.0)
ob_block_0_32_32_32_106.lineart.crease_threshold = 0.0
ob_block_0_32_32_32_105.location = (544.0, 416.0, 304.0)
ob_block_0_32_32_32_105.lineart.crease_threshold = 0.0
ob_block_0_32_32_32_102.location = (544.0, 448.0, 304.0)
ob_block_0_32_32_32_102.lineart.crease_threshold = 0.0
ob_block_0_32_32_32_101.location = (576.0, 448.0, 304.0)
ob_block_0_32_32_32_101.lineart.crease_threshold = 0.0
ob_block_0_32_32_32_100.location = (608.0, 448.0, 304.0)
ob_block_0_32_32_32_100.lineart.crease_threshold = 0.0
ob_block_0_32_32_32_099.location = (608.0, 544.0, 304.0)
ob_block_0_32_32_32_099.lineart.crease_threshold = 0.0
ob_block_0_32_32_32_098.location = (576.0, 544.0, 304.0)
ob_block_0_32_32_32_098.lineart.crease_threshold = 0.0
ob_block_0_32_32_32_097.location = (544.0, 544.0, 304.0)
ob_block_0_32_32_32_097.lineart.crease_threshold = 0.0
ob_block_0_32_32_32_094.location = (544.0, 512.0, 304.0)
ob_block_0_32_32_32_094.lineart.crease_threshold = 0.0
ob_block_0_32_32_32_093.location = (576.0, 512.0, 304.0)
ob_block_0_32_32_32_093.lineart.crease_threshold = 0.0
ob_block_0_32_32_32_092.location = (608.0, 512.0, 304.0)
ob_block_0_32_32_32_092.lineart.crease_threshold = 0.0
ob_block_0_32_32_32_091.location = (608.0, 480.0, 304.0)
ob_block_0_32_32_32_091.lineart.crease_threshold = 0.0
ob_block_0_32_32_32_090.location = (576.0, 480.0, 304.0)
ob_block_0_32_32_32_090.lineart.crease_threshold = 0.0
ob_block_0_32_32_32_089.location = (544.0, 480.0, 304.0)
ob_block_0_32_32_32_089.lineart.crease_threshold = 0.0
ob_block_0_32_32_32_087.location = (608.0, 576.0, 304.0)
ob_block_0_32_32_32_087.lineart.crease_threshold = 0.0
ob_block_0_32_32_32_086.location = (576.0, 576.0, 304.0)
ob_block_0_32_32_32_086.lineart.crease_threshold = 0.0
ob_block_0_32_32_32_085.location = (544.0, 576.0, 304.0)
ob_block_0_32_32_32_085.lineart.crease_threshold = 0.0
ob_block_0_32_32_32_084.location = (512.0, 576.0, 304.0)
ob_block_0_32_32_32_084.lineart.crease_threshold = 0.0
ob_block_0_32_32_32_083.location = (512.0, 608.0, 304.0)
ob_block_0_32_32_32_083.lineart.crease_threshold = 0.0
ob_block_0_32_32_32_082.location = (544.0, 608.0, 304.0)
ob_block_0_32_32_32_082.lineart.crease_threshold = 0.0
ob_block_0_32_32_32_081.location = (576.0, 608.0, 304.0)
ob_block_0_32_32_32_081.lineart.crease_threshold = 0.0
ob_block_0_32_32_32_080.location = (608.0, 608.0, 304.0)
ob_block_0_32_32_32_080.lineart.crease_threshold = 0.0
ob_block_0_32_32_32_079.location = (96.0, 608.0, 304.0)
ob_block_0_32_32_32_079.lineart.crease_threshold = 0.0
ob_block_0_32_32_32_078.location = (64.0, 608.0, 304.0)
ob_block_0_32_32_32_078.lineart.crease_threshold = 0.0
ob_block_0_32_32_32_077.location = (32.0, 608.0, 304.0)
ob_block_0_32_32_32_077.lineart.crease_threshold = 0.0
ob_block_0_32_32_32_076.location = (0.0, 608.0, 304.0)
ob_block_0_32_32_32_076.lineart.crease_threshold = 0.0
ob_block_0_32_32_32_075.location = (0.0, 576.0, 304.0)
ob_block_0_32_32_32_075.lineart.crease_threshold = 0.0
ob_block_0_32_32_32_074.location = (32.0, 576.0, 304.0)
ob_block_0_32_32_32_074.lineart.crease_threshold = 0.0
ob_block_0_32_32_32_073.location = (64.0, 576.0, 304.0)
ob_block_0_32_32_32_073.lineart.crease_threshold = 0.0
ob_block_0_32_32_32_072.location = (96.0, 576.0, 304.0)
ob_block_0_32_32_32_072.lineart.crease_threshold = 0.0
ob_block_0_32_32_32_071.location = (0.0, 480.0, 304.0)
ob_block_0_32_32_32_071.lineart.crease_threshold = 0.0
ob_block_0_32_32_32_070.location = (32.0, 480.0, 304.0)
ob_block_0_32_32_32_070.lineart.crease_threshold = 0.0
ob_block_0_32_32_32_069.location = (64.0, 480.0, 304.0)
ob_block_0_32_32_32_069.lineart.crease_threshold = 0.0
ob_block_0_32_32_32_066.location = (64.0, 512.0, 304.0)
ob_block_0_32_32_32_066.lineart.crease_threshold = 0.0
ob_block_0_32_32_32_065.location = (32.0, 512.0, 304.0)
ob_block_0_32_32_32_065.lineart.crease_threshold = 0.0
ob_block_0_32_32_32_064.location = (0.0, 512.0, 304.0)
ob_block_0_32_32_32_064.lineart.crease_threshold = 0.0
ob_block_0_32_32_32_063.location = (0.0, 544.0, 304.0)
ob_block_0_32_32_32_063.lineart.crease_threshold = 0.0
ob_block_0_32_32_32_062.location = (32.0, 544.0, 304.0)
ob_block_0_32_32_32_062.lineart.crease_threshold = 0.0
ob_block_0_32_32_32_061.location = (64.0, 544.0, 304.0)
ob_block_0_32_32_32_061.lineart.crease_threshold = 0.0
ob_block_0_32_32_32_060.location = (96.0, 544.0, 304.0)
ob_block_0_32_32_32_060.lineart.crease_threshold = 0.0
ob_block_0_32_32_32_058.location = (64.0, 448.0, 304.0)
ob_block_0_32_32_32_058.lineart.crease_threshold = 0.0
ob_block_0_32_32_32_057.location = (32.0, 448.0, 304.0)
ob_block_0_32_32_32_057.lineart.crease_threshold = 0.0
ob_block_0_32_32_32_056.location = (0.0, 448.0, 304.0)
ob_block_0_32_32_32_056.lineart.crease_threshold = 0.0
ob_block_0_32_32_32_055.location = (0.0, 416.0, 304.0)
ob_block_0_32_32_32_055.lineart.crease_threshold = 0.0
ob_block_0_32_32_32_054.location = (32.0, 416.0, 304.0)
ob_block_0_32_32_32_054.lineart.crease_threshold = 0.0
ob_block_0_32_32_32_053.location = (64.0, 416.0, 304.0)
ob_block_0_32_32_32_053.lineart.crease_threshold = 0.0
ob_block_0_32_32_32_050.location = (64.0, 384.0, 304.0)
ob_block_0_32_32_32_050.lineart.crease_threshold = 0.0
ob_block_0_32_32_32_049.location = (32.0, 384.0, 304.0)
ob_block_0_32_32_32_049.lineart.crease_threshold = 0.0
ob_block_0_32_32_32_048.location = (0.0, 384.0, 304.0)
ob_block_0_32_32_32_048.lineart.crease_threshold = 0.0
ob_block_0_32_32_32_047.location = (0.0, 288.0, 304.0)
ob_block_0_32_32_32_047.lineart.crease_threshold = 0.0
ob_block_0_32_32_32_046.location = (32.0, 288.0, 304.0)
ob_block_0_32_32_32_046.lineart.crease_threshold = 0.0
ob_block_0_32_32_32_045.location = (64.0, 288.0, 304.0)
ob_block_0_32_32_32_045.lineart.crease_threshold = 0.0
ob_block_0_32_32_32_042.location = (64.0, 320.0, 304.0)
ob_block_0_32_32_32_042.lineart.crease_threshold = 0.0
ob_block_0_32_32_32_041.location = (32.0, 320.0, 304.0)
ob_block_0_32_32_32_041.lineart.crease_threshold = 0.0
ob_block_0_32_32_32_040.location = (0.0, 320.0, 304.0)
ob_block_0_32_32_32_040.lineart.crease_threshold = 0.0
ob_block_0_32_32_32_039.location = (0.0, 352.0, 304.0)
ob_block_0_32_32_32_039.lineart.crease_threshold = 0.0
ob_block_0_32_32_32_038.location = (32.0, 352.0, 304.0)
ob_block_0_32_32_32_038.lineart.crease_threshold = 0.0
ob_block_0_32_32_32_037.location = (64.0, 352.0, 304.0)
ob_block_0_32_32_32_037.lineart.crease_threshold = 0.0
ob_block_0_32_32_32_034.location = (64.0, 256.0, 304.0)
ob_block_0_32_32_32_034.lineart.crease_threshold = 0.0
ob_block_0_32_32_32_033.location = (32.0, 256.0, 304.0)
ob_block_0_32_32_32_033.lineart.crease_threshold = 0.0
ob_block_0_32_32_32_032.location = (0.0, 256.0, 304.0)
ob_block_0_32_32_32_032.lineart.crease_threshold = 0.0
ob_block_0_32_32_32_031.location = (0.0, 224.0, 304.0)
ob_block_0_32_32_32_031.lineart.crease_threshold = 0.0
ob_block_0_32_32_32_030.location = (32.0, 224.0, 304.0)
ob_block_0_32_32_32_030.lineart.crease_threshold = 0.0
ob_block_0_32_32_32_029.location = (64.0, 224.0, 304.0)
ob_block_0_32_32_32_029.lineart.crease_threshold = 0.0
ob_block_0_32_32_32_026.location = (64.0, 192.0, 304.0)
ob_block_0_32_32_32_026.lineart.crease_threshold = 0.0
ob_block_0_32_32_32_025.location = (32.0, 192.0, 304.0)
ob_block_0_32_32_32_025.lineart.crease_threshold = 0.0
ob_block_0_32_32_32_024.location = (0.0, 192.0, 304.0)
ob_block_0_32_32_32_024.lineart.crease_threshold = 0.0
ob_block_0_32_32_32_023.location = (0.0, 96.0, 304.0)
ob_block_0_32_32_32_023.lineart.crease_threshold = 0.0
ob_block_0_32_32_32_022.location = (32.0, 96.0, 304.0)
ob_block_0_32_32_32_022.lineart.crease_threshold = 0.0
ob_block_0_32_32_32_021.location = (64.0, 96.0, 304.0)
ob_block_0_32_32_32_021.lineart.crease_threshold = 0.0
ob_block_0_32_32_32_018.location = (64.0, 128.0, 304.0)
ob_block_0_32_32_32_018.lineart.crease_threshold = 0.0
ob_block_0_32_32_32_017.location = (32.0, 128.0, 304.0)
ob_block_0_32_32_32_017.lineart.crease_threshold = 0.0
ob_block_0_32_32_32_016.location = (0.0, 128.0, 304.0)
ob_block_0_32_32_32_016.lineart.crease_threshold = 0.0
ob_block_0_32_32_32_015.location = (0.0, 160.0, 304.0)
ob_block_0_32_32_32_015.lineart.crease_threshold = 0.0
ob_block_0_32_32_32_014.location = (32.0, 160.0, 304.0)
ob_block_0_32_32_32_014.lineart.crease_threshold = 0.0
ob_block_0_32_32_32_013.location = (64.0, 160.0, 304.0)
ob_block_0_32_32_32_013.lineart.crease_threshold = 0.0
ob_block_0_32_32_32_011.location = (96.0, 64.0, 304.0)
ob_block_0_32_32_32_011.lineart.crease_threshold = 0.0
ob_block_0_32_32_32_010.location = (64.0, 64.0, 304.0)
ob_block_0_32_32_32_010.lineart.crease_threshold = 0.0
ob_block_0_32_32_32_009.location = (32.0, 64.0, 304.0)
ob_block_0_32_32_32_009.lineart.crease_threshold = 0.0
ob_block_0_32_32_32_008.location = (0.0, 64.0, 304.0)
ob_block_0_32_32_32_008.lineart.crease_threshold = 0.0
ob_block_0_32_32_32_007.location = (0.0, 32.0, 304.0)
ob_block_0_32_32_32_007.lineart.crease_threshold = 0.0
ob_block_0_32_32_32_006.location = (32.0, 32.0, 304.0)
ob_block_0_32_32_32_006.lineart.crease_threshold = 0.0
ob_block_0_32_32_32_005.location = (64.0, 32.0, 304.0)
ob_block_0_32_32_32_005.lineart.crease_threshold = 0.0
ob_block_0_32_32_32_004.location = (96.0, 32.0, 304.0)
ob_block_0_32_32_32_004.lineart.crease_threshold = 0.0
ob_block_0_32_32_32_003.location = (96.0, 0.0, 304.0)
ob_block_0_32_32_32_003.lineart.crease_threshold = 0.0
ob_block_0_32_32_32_002.location = (64.0, 0.0, 304.0)
ob_block_0_32_32_32_002.lineart.crease_threshold = 0.0
ob_block_0_32_32_32_001.location = (32.0, 0.0, 304.0)
ob_block_0_32_32_32_001.lineart.crease_threshold = 0.0
ob_tube_ending_001.location = (304.0, 304.0, 528.0)
ob_tube_ending_001.rotation_euler = (3.142, -0.0, 0.0)
ob_tube_ending_001.lineart.crease_threshold = 0.0
ob_tube_32_012.location = (304.0, 304.0, 496.0)
ob_tube_32_012.lineart.crease_threshold = 0.0
ob_tube_32_011.location = (304.0, 304.0, 432.0)
ob_tube_32_011.lineart.crease_threshold = 0.0
ob_tube_32_010.location = (304.0, 304.0, 464.0)
ob_tube_32_010.lineart.crease_threshold = 0.0
ob_tube_32_009.location = (304.0, 304.0, 400.0)
ob_tube_32_009.lineart.crease_threshold = 0.0
ob_tube_32_008.location = (304.0, 304.0, 368.0)
ob_tube_32_008.lineart.crease_threshold = 0.0
ob_tube_32_007.location = (304.0, 304.0, 240.0)
ob_tube_32_007.lineart.crease_threshold = 0.0
ob_tube_32_006.location = (304.0, 304.0, 272.0)
ob_tube_32_006.lineart.crease_threshold = 0.0
ob_tube_32_005.location = (304.0, 304.0, 336.0)
ob_tube_32_005.lineart.crease_threshold = 0.0
ob_tube_32_004.location = (304.0, 304.0, 304.0)
ob_tube_32_004.lineart.crease_threshold = 0.0
ob_tube_32_003.location = (304.0, 304.0, 176.0)
ob_tube_32_003.lineart.crease_threshold = 0.0
ob_tube_32_002.location = (304.0, 304.0, 208.0)
ob_tube_32_002.lineart.crease_threshold = 0.0
ob_tube_32_001.location = (304.0, 304.0, 144.0)
ob_tube_32_001.lineart.crease_threshold = 0.0
ob_tube_ending.location = (304.0, 304.0, 80.0)
ob_tube_ending.lineart.crease_threshold = 0.0
ob_tube_32.location = (304.0, 304.0, 112.0)
ob_tube_32.lineart.crease_threshold = 0.0
ob_cube_20.location = (-1.526e-05, 0.0, 0.0)
ob_cube_20.scale = (33.32, 33.32, 33.32)
ob_cube_20.hide_render = True
ob_cube_20.display_type = 'BOUNDS'
ob_cube_20.lineart.crease_threshold = 0.0
ob_cube_2109.location = (352.0, 192.0, 480.0)
ob_cube_2109.rotation_euler = (6.283, -1.571, 0.0)
ob_cube_2109.hide_viewport = True
ob_cube_2109.lineart.crease_threshold = 0.0
ob_block_0_32_32_32.location = (0.0, 0.0, 304.0)
ob_block_0_32_32_32.lineart.crease_threshold = 0.0

# ---- collection membership
col_collection_1.objects.link(ob_block_round_055)
col_collection_1.objects.link(ob_block_round_054)
col_collection_1.objects.link(ob_block_round_053)
col_collection_1.objects.link(ob_block_round_052)
col_collection_1.objects.link(ob_block_round_051)
col_collection_1.objects.link(ob_block_round_050)
col_collection_1.objects.link(ob_block_round_049)
col_collection_1.objects.link(ob_block_round_048)
col_collection_1.objects.link(ob_block_round_047)
col_collection_1.objects.link(ob_block_round_046)
col_collection_1.objects.link(ob_block_round_045)
col_collection_1.objects.link(ob_block_round_044)
col_collection_1.objects.link(ob_block_round_043)
col_collection_1.objects.link(ob_block_round_042)
col_collection_1.objects.link(ob_block_round_041)
col_collection_1.objects.link(ob_block_round_040)
col_collection_1.objects.link(ob_block_round_039)
col_collection_1.objects.link(ob_block_round_038)
col_collection_1.objects.link(ob_block_round_037)
col_collection_1.objects.link(ob_block_round_036)
col_collection_1.objects.link(ob_block_round_035)
col_collection_1.objects.link(ob_block_round_034)
col_collection_1.objects.link(ob_block_round_033)
col_collection_1.objects.link(ob_block_round_032)
col_collection_1.objects.link(ob_block_round_031)
col_collection_1.objects.link(ob_block_round_030)
col_collection_1.objects.link(ob_block_round_029)
col_collection_1.objects.link(ob_block_round_028)
col_collection_1.objects.link(ob_block_round_027)
col_collection_1.objects.link(ob_block_round_026)
col_collection_1.objects.link(ob_block_round_025)
col_collection_1.objects.link(ob_block_round_024)
col_collection_1.objects.link(ob_block_round_023)
col_collection_1.objects.link(ob_block_round_022)
col_collection_1.objects.link(ob_block_round_021)
col_collection_1.objects.link(ob_block_round_020)
col_collection_1.objects.link(ob_block_round_019)
col_collection_1.objects.link(ob_block_round_018)
col_collection_1.objects.link(ob_block_round_017)
col_collection_1.objects.link(ob_block_round_016)
col_collection_1.objects.link(ob_block_round_015)
col_collection_1.objects.link(ob_block_round_014)
col_collection_1.objects.link(ob_block_round_013)
col_collection_1.objects.link(ob_block_round_012)
col_collection_1.objects.link(ob_block_0_32_32_32_256)
col_collection_1.objects.link(ob_block_round_011)
col_collection_1.objects.link(ob_block_round_010)
col_collection_1.objects.link(ob_block_round_009)
col_collection_1.objects.link(ob_block_round_008)
col_collection_1.objects.link(ob_block_round_007)
col_collection_1.objects.link(ob_block_round_006)
col_collection_1.objects.link(ob_block_round_005)
col_collection_1.objects.link(ob_block_round_004)
col_collection_1.objects.link(ob_block_round_003)
col_collection_1.objects.link(ob_block_round_002)
col_collection_1.objects.link(ob_block_round_001)
col_collection_1.objects.link(ob_block_round)
col_collection_1.objects.link(ob_block_0_32_32_32_255)
col_collection_1.objects.link(ob_block_0_32_32_32_254)
col_collection_1.objects.link(ob_block_0_32_32_32_253)
col_collection_1.objects.link(ob_block_0_32_32_32_250)
col_collection_1.objects.link(ob_block_0_32_32_32_249)
col_collection_1.objects.link(ob_block_0_32_32_32_248)
col_collection_1.objects.link(ob_block_0_32_32_32_246)
col_collection_1.objects.link(ob_block_0_32_32_32_245)
col_collection_1.objects.link(ob_block_0_32_32_32_244)
col_collection_1.objects.link(ob_block_0_32_32_32_243)
col_collection_1.objects.link(ob_block_0_32_32_32_242)
col_collection_1.objects.link(ob_block_0_32_32_32_241)
col_collection_1.objects.link(ob_block_0_32_32_32_238)
col_collection_1.objects.link(ob_block_0_32_32_32_237)
col_collection_1.objects.link(ob_block_0_32_32_32_236)
col_collection_1.objects.link(ob_block_0_32_32_32_235)
col_collection_1.objects.link(ob_block_0_32_32_32_234)
col_collection_1.objects.link(ob_block_0_32_32_32_233)
col_collection_1.objects.link(ob_block_0_32_32_32_230)
col_collection_1.objects.link(ob_block_0_32_32_32_229)
col_collection_1.objects.link(ob_block_0_32_32_32_228)
col_collection_1.objects.link(ob_block_0_32_32_32_227)
col_collection_1.objects.link(ob_block_0_32_32_32_226)
col_collection_1.objects.link(ob_block_0_32_32_32_225)
col_collection_1.objects.link(ob_block_0_32_32_32_222)
col_collection_1.objects.link(ob_block_0_32_32_32_221)
col_collection_1.objects.link(ob_block_0_32_32_32_220)
col_collection_1.objects.link(ob_block_0_32_32_32_219)
col_collection_1.objects.link(ob_block_0_32_32_32_218)
col_collection_1.objects.link(ob_block_0_32_32_32_217)
col_collection_1.objects.link(ob_block_0_32_32_32_214)
col_collection_1.objects.link(ob_block_0_32_32_32_213)
col_collection_1.objects.link(ob_block_0_32_32_32_212)
col_collection_1.objects.link(ob_block_0_32_32_32_211)
col_collection_1.objects.link(ob_block_0_32_32_32_210)
col_collection_1.objects.link(ob_block_0_32_32_32_209)
col_collection_1.objects.link(ob_block_0_32_32_32_207)
col_collection_1.objects.link(ob_block_0_32_32_32_206)
col_collection_1.objects.link(ob_block_0_32_32_32_205)
col_collection_1.objects.link(ob_block_0_32_32_32_202)
col_collection_1.objects.link(ob_block_0_32_32_32_201)
col_collection_1.objects.link(ob_block_0_32_32_32_200)
col_collection_1.objects.link(ob_block_0_32_32_32_199)
col_collection_1.objects.link(ob_block_0_32_32_32_198)
col_collection_1.objects.link(ob_block_0_32_32_32_197)
col_collection_1.objects.link(ob_block_0_32_32_32_194)
col_collection_1.objects.link(ob_block_0_32_32_32_193)
col_collection_1.objects.link(ob_block_0_32_32_32_192)
col_collection_1.objects.link(ob_block_0_32_32_32_191)
col_collection_1.objects.link(ob_block_0_32_32_32_190)
col_collection_1.objects.link(ob_block_0_32_32_32_189)
col_collection_1.objects.link(ob_block_0_32_32_32_186)
col_collection_1.objects.link(ob_block_0_32_32_32_185)
col_collection_1.objects.link(ob_block_0_32_32_32_184)
col_collection_1.objects.link(ob_block_0_32_32_32_183)
col_collection_1.objects.link(ob_block_0_32_32_32_182)
col_collection_1.objects.link(ob_block_0_32_32_32_181)
col_collection_1.objects.link(ob_block_0_32_32_32_178)
col_collection_1.objects.link(ob_block_0_32_32_32_177)
col_collection_1.objects.link(ob_block_0_32_32_32_176)
col_collection_1.objects.link(ob_block_0_32_32_32_175)
col_collection_1.objects.link(ob_block_0_32_32_32_174)
col_collection_1.objects.link(ob_block_0_32_32_32_173)
col_collection_1.objects.link(ob_block_0_32_32_32_170)
col_collection_1.objects.link(ob_block_0_32_32_32_169)
col_collection_1.objects.link(ob_block_0_32_32_32_168)
col_collection_1.objects.link(ob_block_0_32_32_32_166)
col_collection_1.objects.link(ob_block_0_32_32_32_165)
col_collection_1.objects.link(ob_block_0_32_32_32_164)
col_collection_1.objects.link(ob_block_0_32_32_32_163)
col_collection_1.objects.link(ob_block_0_32_32_32_162)
col_collection_1.objects.link(ob_block_0_32_32_32_161)
col_collection_1.objects.link(ob_block_0_32_32_32_159)
col_collection_1.objects.link(ob_block_0_32_32_32_158)
col_collection_1.objects.link(ob_block_0_32_32_32_157)
col_collection_1.objects.link(ob_block_0_32_32_32_156)
col_collection_1.objects.link(ob_block_0_32_32_32_155)
col_collection_1.objects.link(ob_block_0_32_32_32_154)
col_collection_1.objects.link(ob_block_0_32_32_32_153)
col_collection_1.objects.link(ob_block_0_32_32_32_152)
col_collection_1.objects.link(ob_block_0_32_32_32_151)
col_collection_1.objects.link(ob_block_0_32_32_32_150)
col_collection_1.objects.link(ob_block_0_32_32_32_149)
col_collection_1.objects.link(ob_block_0_32_32_32_148)
col_collection_1.objects.link(ob_block_0_32_32_32_147)
col_collection_1.objects.link(ob_block_0_32_32_32_146)
col_collection_1.objects.link(ob_block_0_32_32_32_145)
col_collection_1.objects.link(ob_block_0_32_32_32_142)
col_collection_1.objects.link(ob_block_0_32_32_32_141)
col_collection_1.objects.link(ob_block_0_32_32_32_140)
col_collection_1.objects.link(ob_block_0_32_32_32_139)
col_collection_1.objects.link(ob_block_0_32_32_32_138)
col_collection_1.objects.link(ob_block_0_32_32_32_137)
col_collection_1.objects.link(ob_block_0_32_32_32_134)
col_collection_1.objects.link(ob_block_0_32_32_32_133)
col_collection_1.objects.link(ob_block_0_32_32_32_132)
col_collection_1.objects.link(ob_block_0_32_32_32_131)
col_collection_1.objects.link(ob_block_0_32_32_32_130)
col_collection_1.objects.link(ob_block_0_32_32_32_129)
col_collection_1.objects.link(ob_block_0_32_32_32_126)
col_collection_1.objects.link(ob_block_0_32_32_32_125)
col_collection_1.objects.link(ob_block_0_32_32_32_124)
col_collection_1.objects.link(ob_block_0_32_32_32_123)
col_collection_1.objects.link(ob_block_0_32_32_32_122)
col_collection_1.objects.link(ob_block_0_32_32_32_121)
col_collection_1.objects.link(ob_block_0_32_32_32_118)
col_collection_1.objects.link(ob_block_0_32_32_32_117)
col_collection_1.objects.link(ob_block_0_32_32_32_116)
col_collection_1.objects.link(ob_block_0_32_32_32_115)
col_collection_1.objects.link(ob_block_0_32_32_32_114)
col_collection_1.objects.link(ob_block_0_32_32_32_113)
col_collection_1.objects.link(ob_block_0_32_32_32_110)
col_collection_1.objects.link(ob_block_0_32_32_32_109)
col_collection_1.objects.link(ob_block_0_32_32_32_108)
col_collection_1.objects.link(ob_block_0_32_32_32_107)
col_collection_1.objects.link(ob_block_0_32_32_32_106)
col_collection_1.objects.link(ob_block_0_32_32_32_105)
col_collection_1.objects.link(ob_block_0_32_32_32_102)
col_collection_1.objects.link(ob_block_0_32_32_32_101)
col_collection_1.objects.link(ob_block_0_32_32_32_100)
col_collection_1.objects.link(ob_block_0_32_32_32_099)
col_collection_1.objects.link(ob_block_0_32_32_32_098)
col_collection_1.objects.link(ob_block_0_32_32_32_097)
col_collection_1.objects.link(ob_block_0_32_32_32_094)
col_collection_1.objects.link(ob_block_0_32_32_32_093)
col_collection_1.objects.link(ob_block_0_32_32_32_092)
col_collection_1.objects.link(ob_block_0_32_32_32_091)
col_collection_1.objects.link(ob_block_0_32_32_32_090)
col_collection_1.objects.link(ob_block_0_32_32_32_089)
col_collection_1.objects.link(ob_block_0_32_32_32_087)
col_collection_1.objects.link(ob_block_0_32_32_32_086)
col_collection_1.objects.link(ob_block_0_32_32_32_085)
col_collection_1.objects.link(ob_block_0_32_32_32_084)
col_collection_1.objects.link(ob_block_0_32_32_32_083)
col_collection_1.objects.link(ob_block_0_32_32_32_082)
col_collection_1.objects.link(ob_block_0_32_32_32_081)
col_collection_1.objects.link(ob_block_0_32_32_32_080)
col_collection_1.objects.link(ob_block_0_32_32_32_079)
col_collection_1.objects.link(ob_block_0_32_32_32_078)
col_collection_1.objects.link(ob_block_0_32_32_32_077)
col_collection_1.objects.link(ob_block_0_32_32_32_076)
col_collection_1.objects.link(ob_block_0_32_32_32_075)
col_collection_1.objects.link(ob_block_0_32_32_32_074)
col_collection_1.objects.link(ob_block_0_32_32_32_073)
col_collection_1.objects.link(ob_block_0_32_32_32_072)
col_collection_1.objects.link(ob_block_0_32_32_32_071)
col_collection_1.objects.link(ob_block_0_32_32_32_070)
col_collection_1.objects.link(ob_block_0_32_32_32_069)
col_collection_1.objects.link(ob_block_0_32_32_32_066)
col_collection_1.objects.link(ob_block_0_32_32_32_065)
col_collection_1.objects.link(ob_block_0_32_32_32_064)
col_collection_1.objects.link(ob_block_0_32_32_32_063)
col_collection_1.objects.link(ob_block_0_32_32_32_062)
col_collection_1.objects.link(ob_block_0_32_32_32_061)
col_collection_1.objects.link(ob_block_0_32_32_32_060)
col_collection_1.objects.link(ob_block_0_32_32_32_058)
col_collection_1.objects.link(ob_block_0_32_32_32_057)
col_collection_1.objects.link(ob_block_0_32_32_32_056)
col_collection_1.objects.link(ob_block_0_32_32_32_055)
col_collection_1.objects.link(ob_block_0_32_32_32_054)
col_collection_1.objects.link(ob_block_0_32_32_32_053)
col_collection_1.objects.link(ob_block_0_32_32_32_050)
col_collection_1.objects.link(ob_block_0_32_32_32_049)
col_collection_1.objects.link(ob_block_0_32_32_32_048)
col_collection_1.objects.link(ob_block_0_32_32_32_047)
col_collection_1.objects.link(ob_block_0_32_32_32_046)
col_collection_1.objects.link(ob_block_0_32_32_32_045)
col_collection_1.objects.link(ob_block_0_32_32_32_042)
col_collection_1.objects.link(ob_block_0_32_32_32_041)
col_collection_1.objects.link(ob_block_0_32_32_32_040)
col_collection_1.objects.link(ob_block_0_32_32_32_039)
col_collection_1.objects.link(ob_block_0_32_32_32_038)
col_collection_1.objects.link(ob_block_0_32_32_32_037)
col_collection_1.objects.link(ob_block_0_32_32_32_034)
col_collection_1.objects.link(ob_block_0_32_32_32_033)
col_collection_1.objects.link(ob_block_0_32_32_32_032)
col_collection_1.objects.link(ob_block_0_32_32_32_031)
col_collection_1.objects.link(ob_block_0_32_32_32_030)
col_collection_1.objects.link(ob_block_0_32_32_32_029)
col_collection_1.objects.link(ob_block_0_32_32_32_026)
col_collection_1.objects.link(ob_block_0_32_32_32_025)
col_collection_1.objects.link(ob_block_0_32_32_32_024)
col_collection_1.objects.link(ob_block_0_32_32_32_023)
col_collection_1.objects.link(ob_block_0_32_32_32_022)
col_collection_1.objects.link(ob_block_0_32_32_32_021)
col_collection_1.objects.link(ob_block_0_32_32_32_018)
col_collection_1.objects.link(ob_block_0_32_32_32_017)
col_collection_1.objects.link(ob_block_0_32_32_32_016)
col_collection_1.objects.link(ob_block_0_32_32_32_015)
col_collection_1.objects.link(ob_block_0_32_32_32_014)
col_collection_1.objects.link(ob_block_0_32_32_32_013)
col_collection_1.objects.link(ob_block_0_32_32_32_011)
col_collection_1.objects.link(ob_block_0_32_32_32_010)
col_collection_1.objects.link(ob_block_0_32_32_32_009)
col_collection_1.objects.link(ob_block_0_32_32_32_008)
col_collection_1.objects.link(ob_block_0_32_32_32_007)
col_collection_1.objects.link(ob_block_0_32_32_32_006)
col_collection_1.objects.link(ob_block_0_32_32_32_005)
col_collection_1.objects.link(ob_block_0_32_32_32_004)
col_collection_1.objects.link(ob_block_0_32_32_32_003)
col_collection_1.objects.link(ob_block_0_32_32_32_002)
col_collection_1.objects.link(ob_block_0_32_32_32_001)
col_collection_1.objects.link(ob_tube_ending_001)
col_collection_1.objects.link(ob_tube_32_012)
col_collection_1.objects.link(ob_tube_32_011)
col_collection_1.objects.link(ob_tube_32_010)
col_collection_1.objects.link(ob_tube_32_009)
col_collection_1.objects.link(ob_tube_32_008)
col_collection_1.objects.link(ob_tube_32_007)
col_collection_1.objects.link(ob_tube_32_006)
col_collection_1.objects.link(ob_tube_32_005)
col_collection_1.objects.link(ob_tube_32_004)
col_collection_1.objects.link(ob_tube_32_003)
col_collection_1.objects.link(ob_tube_32_002)
col_collection_1.objects.link(ob_tube_32_001)
col_collection_1.objects.link(ob_tube_ending)
col_collection_1.objects.link(ob_tube_32)
col_collection_1.objects.link(ob_cube_20)
col_collection_1.objects.link(ob_cube_2109)
col_collection_1.objects.link(ob_block_0_32_32_32)

# ---- scene / render settings (as saved in the file)
scene.frame_start = 1; scene.frame_end = 250; scene.frame_set(246)
scene.render.engine = 'BLENDER_EEVEE_NEXT'
scene.render.resolution_percentage = 50
scene.render.dither_intensity = 0.0
scene.cycles.use_denoising = False
scene.cycles.samples = 128
scene.cycles.sampling_pattern = 'TABULATED_SOBOL'
scene.cycles.light_sampling_threshold = 0.0
scene.cycles.use_adaptive_sampling = False
scene.cycles.use_light_tree = False
scene.cycles.blur_glossy = 0.0
scene.cycles.sample_clamp_indirect = 0.0
scene.view_settings.view_transform = 'Standard'
bpy.context.view_layer.update()

# ---- added for rendering (the .blend has no active camera and no usable light): camera, sun
cam_auto = bpy.data.cameras.new('AutoCamera')
cam_auto.lens = 50.0
cam_auto.sensor_width = 36.0
cam_auto.clip_end = 17999.6
ob_auto_camera = bpy.data.objects.new('AutoCamera', cam_auto)
scene.collection.objects.link(ob_auto_camera)
ob_auto_camera.location = (1329.62, -926.748, 1124.5)
ob_auto_camera.rotation_euler = (1.09748, -7.21219e-08, 0.694738)
scene.camera = ob_auto_camera
light_auto_sun = bpy.data.lights.new('AutoSun', 'SUN')
light_auto_sun.energy = 3.0
light_auto_sun.angle = 0.0523599
ob_auto_sun = bpy.data.objects.new('AutoSun', light_auto_sun)
scene.collection.objects.link(ob_auto_sun)
ob_auto_sun.rotation_euler = (0.872665, 0.174533, 0.523599)
bpy.context.view_layer.update()
